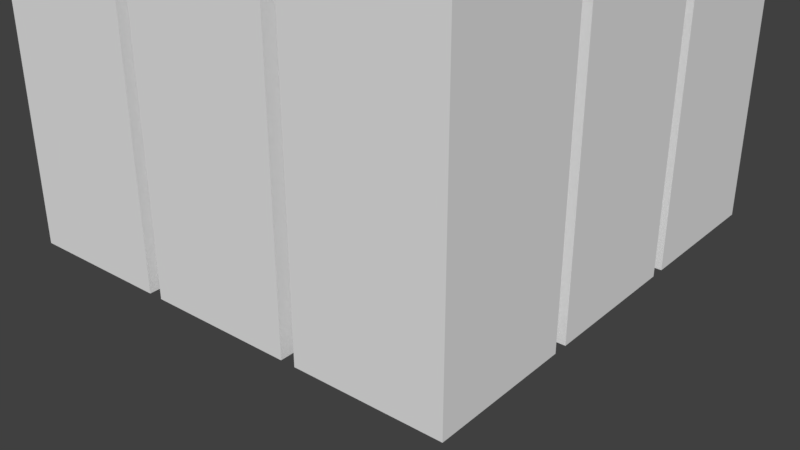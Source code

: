 # Source: vinlius.blend  (saved by Blender 2.78.0; exported with 4.5.12 LTS)
import bpy
from mathutils import Matrix  # noqa: F401  (used for matrix-valued properties, if any)

bpy.ops.wm.read_factory_settings(use_empty=True)
scene = bpy.context.scene
scene.name = 'Scene'

# ---- collections
col_collection_1 = bpy.data.collections.new('Collection 1'); scene.collection.children.link(col_collection_1)

# ---- materials (node trees are filled in below, after node groups)
mat_material_9_011 = bpy.data.materials.new('Material_9.011')
mat_material_9_011.alpha_threshold = 0.0
mat_material_9_011.use_transparent_shadow = False
mat_material_9_011.roughness = 0.5
mat_material_8_011 = bpy.data.materials.new('Material_8.011')
mat_material_8_011.alpha_threshold = 0.0
mat_material_8_011.use_transparent_shadow = False
mat_material_8_011.roughness = 0.5
mat_material_7_011 = bpy.data.materials.new('Material_7.011')
mat_material_7_011.alpha_threshold = 0.0
mat_material_7_011.use_transparent_shadow = False
mat_material_7_011.roughness = 0.5
mat_material_6_011 = bpy.data.materials.new('Material_6.011')
mat_material_6_011.alpha_threshold = 0.0
mat_material_6_011.use_transparent_shadow = False
mat_material_6_011.roughness = 0.5
mat_material_5_011 = bpy.data.materials.new('Material_5.011')
mat_material_5_011.alpha_threshold = 0.0
mat_material_5_011.use_transparent_shadow = False
mat_material_5_011.roughness = 0.5
mat_material_4_011 = bpy.data.materials.new('Material_4.011')
mat_material_4_011.alpha_threshold = 0.0
mat_material_4_011.use_transparent_shadow = False
mat_material_4_011.roughness = 0.5
mat_material_3_011 = bpy.data.materials.new('Material_3.011')
mat_material_3_011.alpha_threshold = 0.0
mat_material_3_011.use_transparent_shadow = False
mat_material_3_011.roughness = 0.5
mat_material_2_011 = bpy.data.materials.new('Material_2.011')
mat_material_2_011.alpha_threshold = 0.0
mat_material_2_011.use_transparent_shadow = False
mat_material_2_011.roughness = 0.5
mat_material_1_016 = bpy.data.materials.new('Material_1.016')
mat_material_1_016.alpha_threshold = 0.0
mat_material_1_016.use_transparent_shadow = False
mat_material_1_016.roughness = 0.5

# ---- material node trees

# ---- world
world_world = bpy.data.worlds.new('World'); scene.world = world_world
world_world.color = (0.05088, 0.05088, 0.05088)
world_world.use_sun_shadow = False
world_world.sun_shadow_jitter_overblur = 0.0
world_world.cycles.sampling_method = 'MANUAL'

# ---- meshes
me_mesh_9_015 = bpy.data.meshes.new('Mesh_9.015')
me_mesh_9_015.from_pydata([(0.01, 0.01, -0.0025), (0.01, 0.01, 0.0025), (0.01, 0.11, -0.0025), (0.01, 0.11, 0.0025), (0.11, 0.01, -0.0025), (0.11, 0.01, 0.0025), (0.11, 0.11, -0.0025), (0.11, 0.11, 0.0025), (0.01, 0.01909, 0.0025), (0.01, 0.02818, 0.0025), (0.01, 0.03727, 0.0025), (0.01, 0.04636, 0.0025), (0.01, 0.05545, 0.0025), (0.01, 0.06455, 0.0025), (0.01, 0.07364, 0.0025), (0.01, 0.08273, 0.0025), (0.01, 0.09182, 0.0025), (0.01, 0.1009, 0.0025), (0.01909, 0.11, 0.0025), (0.02818, 0.11, 0.0025), (0.03727, 0.11, 0.0025), (0.04636, 0.11, 0.0025), (0.05545, 0.11, 0.0025), (0.06455, 0.11, 0.0025), (0.07364, 0.11, 0.0025), (0.08273, 0.11, 0.0025), (0.09182, 0.11, 0.0025), (0.1009, 0.11, 0.0025), (0.11, 0.1009, 0.0025), (0.11, 0.09182, 0.0025), (0.11, 0.08273, 0.0025), (0.11, 0.07364, 0.0025), (0.11, 0.06455, 0.0025), (0.11, 0.05545, 0.0025), (0.11, 0.04636, 0.0025), (0.11, 0.03727, 0.0025), (0.11, 0.02818, 0.0025), (0.11, 0.01909, 0.0025), (0.1009, 0.01, 0.0025), (0.09182, 0.01, 0.0025), (0.08273, 0.01, 0.0025), (0.07364, 0.01, 0.0025), (0.06455, 0.01, 0.0025), (0.05545, 0.01, 0.0025), (0.04636, 0.01, 0.0025), (0.03727, 0.01, 0.0025), (0.02818, 0.01, 0.0025), (0.01909, 0.01, 0.0025), (0.1009, 0.1009, 0.0025), (0.1009, 0.09182, 0.0025), (0.1009, 0.08273, 0.0025), (0.1009, 0.07364, 0.0025), (0.1009, 0.06455, 0.0025), (0.1009, 0.05545, 0.0025), (0.1009, 0.04636, 0.0025), (0.1009, 0.03727, 0.0025), (0.1009, 0.02818, 0.0025), (0.1009, 0.01909, 0.0025), (0.09182, 0.1009, 0.0025), (0.09182, 0.09182, 0.0025), (0.09182, 0.08273, 0.0025), (0.09182, 0.07364, 0.0025), (0.09182, 0.06455, 0.0025), (0.09182, 0.05545, 0.0025), (0.09182, 0.04636, 0.0025), (0.09182, 0.03727, 0.0025), (0.09182, 0.02818, 0.0025), (0.09182, 0.01909, 0.0025), (0.08273, 0.1009, 0.0025), (0.08273, 0.09182, 0.0025), (0.08273, 0.08273, 0.0025), (0.08273, 0.07364, 0.0025), (0.08273, 0.06455, 0.0025), (0.08273, 0.05545, 0.0025), (0.08273, 0.04636, 0.0025), (0.08273, 0.03727, 0.0025), (0.08273, 0.02818, 0.0025), (0.08273, 0.01909, 0.0025), (0.07364, 0.1009, 0.0025), (0.07364, 0.09182, 0.0025), (0.07364, 0.08273, 0.0025), (0.07364, 0.07364, 0.0025), (0.07364, 0.06455, 0.0025), (0.07364, 0.05545, 0.0025), (0.07364, 0.04636, 0.0025), (0.07364, 0.03727, 0.0025), (0.07364, 0.02818, 0.0025), (0.07364, 0.01909, 0.0025), (0.06455, 0.1009, 0.0025), (0.06455, 0.09182, 0.0025), (0.06455, 0.08273, 0.0025), (0.06455, 0.07364, 0.0025), (0.06455, 0.06455, 0.0025), (0.06455, 0.05545, 0.0025), (0.06455, 0.04636, 0.0025), (0.06455, 0.03727, 0.0025), (0.06455, 0.02818, 0.0025), (0.06455, 0.01909, 0.0025), (0.05545, 0.1009, 0.0025), (0.05545, 0.09182, 0.0025), (0.05545, 0.08273, 0.0025), (0.05545, 0.07364, 0.0025), (0.05545, 0.06455, 0.0025), (0.05545, 0.05545, 0.0025), (0.05545, 0.04636, 0.0025), (0.05545, 0.03727, 0.0025), (0.05545, 0.02818, 0.0025), (0.05545, 0.01909, 0.0025), (0.04636, 0.1009, 0.0025), (0.04636, 0.09182, 0.0025), (0.04636, 0.08273, 0.0025), (0.04636, 0.07364, 0.0025), (0.04636, 0.06455, 0.0025), (0.04636, 0.05545, 0.0025), (0.04636, 0.04636, 0.0025), (0.04636, 0.03727, 0.0025), (0.04636, 0.02818, 0.0025), (0.04636, 0.01909, 0.0025), (0.03727, 0.1009, 0.0025), (0.03727, 0.09182, 0.0025), (0.03727, 0.08273, 0.0025), (0.03727, 0.07364, 0.0025), (0.03727, 0.06455, 0.0025), (0.03727, 0.05545, 0.0025), (0.03727, 0.04636, 0.0025), (0.03727, 0.03727, 0.0025), (0.03727, 0.02818, 0.0025), (0.03727, 0.01909, 0.0025), (0.02818, 0.1009, 0.0025), (0.02818, 0.09182, 0.0025), (0.02818, 0.08273, 0.0025), (0.02818, 0.07364, 0.0025), (0.02818, 0.06455, 0.0025), (0.02818, 0.05545, 0.0025), (0.02818, 0.04636, 0.0025), (0.02818, 0.03727, 0.0025), (0.02818, 0.02818, 0.0025), (0.02818, 0.01909, 0.0025), (0.01909, 0.1009, 0.0025), (0.01909, 0.09182, 0.0025), (0.01909, 0.08273, 0.0025), (0.01909, 0.07364, 0.0025), (0.01909, 0.06455, 0.0025), (0.01909, 0.05545, 0.0025), (0.01909, 0.04636, 0.0025), (0.01909, 0.03727, 0.0025), (0.01909, 0.02818, 0.0025), (0.01909, 0.01909, 0.0025)], [], [(0, 1, 8, 9, 10, 11, 12, 13, 14, 15, 16, 17, 3, 2), (2, 3, 18, 19, 20, 21, 22, 23, 24, 25, 26, 27, 7, 6), (6, 7, 28, 29, 30, 31, 32, 33, 34, 35, 36, 37, 5, 4), (4, 5, 38, 39, 40, 41, 42, 43, 44, 45, 46, 47, 1, 0), (2, 6, 4, 0), (147, 8, 1, 47), (37, 57, 38, 5), (57, 67, 39, 38), (67, 77, 40, 39), (77, 87, 41, 40), (87, 97, 42, 41), (97, 107, 43, 42), (107, 117, 44, 43), (117, 127, 45, 44), (127, 137, 46, 45), (137, 147, 47, 46), (7, 27, 48, 28), (28, 48, 49, 29), (29, 49, 50, 30), (30, 50, 51, 31), (31, 51, 52, 32), (32, 52, 53, 33), (33, 53, 54, 34), (34, 54, 55, 35), (35, 55, 56, 36), (36, 56, 57, 37), (27, 26, 58, 48), (48, 58, 59, 49), (49, 59, 60, 50), (50, 60, 61, 51), (51, 61, 62, 52), (52, 62, 63, 53), (53, 63, 64, 54), (54, 64, 65, 55), (55, 65, 66, 56), (56, 66, 67, 57), (26, 25, 68, 58), (58, 68, 69, 59), (59, 69, 70, 60), (60, 70, 71, 61), (61, 71, 72, 62), (62, 72, 73, 63), (63, 73, 74, 64), (64, 74, 75, 65), (65, 75, 76, 66), (66, 76, 77, 67), (25, 24, 78, 68), (68, 78, 79, 69), (69, 79, 80, 70), (70, 80, 81, 71), (71, 81, 82, 72), (72, 82, 83, 73), (73, 83, 84, 74), (74, 84, 85, 75), (75, 85, 86, 76), (76, 86, 87, 77), (24, 23, 88, 78), (78, 88, 89, 79), (79, 89, 90, 80), (80, 90, 91, 81), (81, 91, 92, 82), (82, 92, 93, 83), (83, 93, 94, 84), (84, 94, 95, 85), (85, 95, 96, 86), (86, 96, 97, 87), (23, 22, 98, 88), (88, 98, 99, 89), (89, 99, 100, 90), (90, 100, 101, 91), (91, 101, 102, 92), (92, 102, 103, 93), (93, 103, 104, 94), (94, 104, 105, 95), (95, 105, 106, 96), (96, 106, 107, 97), (22, 21, 108, 98), (98, 108, 109, 99), (99, 109, 110, 100), (100, 110, 111, 101), (101, 111, 112, 102), (102, 112, 113, 103), (103, 113, 114, 104), (104, 114, 115, 105), (105, 115, 116, 106), (106, 116, 117, 107), (21, 20, 118, 108), (108, 118, 119, 109), (109, 119, 120, 110), (110, 120, 121, 111), (111, 121, 122, 112), (112, 122, 123, 113), (113, 123, 124, 114), (114, 124, 125, 115), (115, 125, 126, 116), (116, 126, 127, 117), (20, 19, 128, 118), (118, 128, 129, 119), (119, 129, 130, 120), (120, 130, 131, 121), (121, 131, 132, 122), (122, 132, 133, 123), (123, 133, 134, 124), (124, 134, 135, 125), (125, 135, 136, 126), (126, 136, 137, 127), (19, 18, 138, 128), (128, 138, 139, 129), (129, 139, 140, 130), (130, 140, 141, 131), (131, 141, 142, 132), (132, 142, 143, 133), (133, 143, 144, 134), (134, 144, 145, 135), (135, 145, 146, 136), (136, 146, 147, 137), (18, 3, 17, 138), (138, 17, 16, 139), (139, 16, 15, 140), (140, 15, 14, 141), (141, 14, 13, 142), (142, 13, 12, 143), (143, 12, 11, 144), (144, 11, 10, 145), (145, 10, 9, 146), (146, 9, 8, 147)])
me_mesh_9_015.materials.append(mat_material_9_011)
me_mesh_9_015.use_remesh_preserve_volume = False
me_mesh_9_015.use_remesh_preserve_attributes = False
me_mesh_9_015.use_mirror_vertex_groups = False
me_mesh_9_015.update()
me_mesh_8_015 = bpy.data.meshes.new('Mesh_8.015')
me_mesh_8_015.from_pydata([(0.01, -0.1, -0.0025), (0.01, -0.1, 0.0025), (0.01, 0.0, -0.0025), (0.01, 0.0, 0.0025), (0.11, -0.1, -0.0025), (0.11, -0.1, 0.0025), (0.11, 0.0, -0.0025), (0.11, 0.0, 0.0025), (0.01, -0.09091, 0.0025), (0.01, -0.08182, 0.0025), (0.01, -0.07273, 0.0025), (0.01, -0.06364, 0.0025), (0.01, -0.05455, 0.0025), (0.01, -0.04545, 0.0025), (0.01, -0.03636, 0.0025), (0.01, -0.02727, 0.0025), (0.01, -0.01818, 0.0025), (0.01, -0.009091, 0.0025), (0.01909, 0.0, 0.0025), (0.02818, 0.0, 0.0025), (0.03727, 0.0, 0.0025), (0.04636, 0.0, 0.0025), (0.05545, 0.0, 0.0025), (0.06455, 0.0, 0.0025), (0.07364, 0.0, 0.0025), (0.08273, 0.0, 0.0025), (0.09182, 0.0, 0.0025), (0.1009, 0.0, 0.0025), (0.11, -0.009091, 0.0025), (0.11, -0.01818, 0.0025), (0.11, -0.02727, 0.0025), (0.11, -0.03636, 0.0025), (0.11, -0.04545, 0.0025), (0.11, -0.05455, 0.0025), (0.11, -0.06364, 0.0025), (0.11, -0.07273, 0.0025), (0.11, -0.08182, 0.0025), (0.11, -0.09091, 0.0025), (0.1009, -0.1, 0.0025), (0.09182, -0.1, 0.0025), (0.08273, -0.1, 0.0025), (0.07364, -0.1, 0.0025), (0.06455, -0.1, 0.0025), (0.05545, -0.1, 0.0025), (0.04636, -0.1, 0.0025), (0.03727, -0.1, 0.0025), (0.02818, -0.1, 0.0025), (0.01909, -0.1, 0.0025), (0.1009, -0.009091, 0.0025), (0.1009, -0.01818, 0.0025), (0.1009, -0.02727, 0.0025), (0.1009, -0.03636, 0.0025), (0.1009, -0.04545, 0.0025), (0.1009, -0.05455, 0.0025), (0.1009, -0.06364, 0.0025), (0.1009, -0.07273, 0.0025), (0.1009, -0.08182, 0.0025), (0.1009, -0.09091, 0.0025), (0.09182, -0.009091, 0.0025), (0.09182, -0.01818, 0.0025), (0.09182, -0.02727, 0.0025), (0.09182, -0.03636, 0.0025), (0.09182, -0.04545, 0.0025), (0.09182, -0.05455, 0.0025), (0.09182, -0.06364, 0.0025), (0.09182, -0.07273, 0.0025), (0.09182, -0.08182, 0.0025), (0.09182, -0.09091, 0.0025), (0.08273, -0.009091, 0.0025), (0.08273, -0.01818, 0.0025), (0.08273, -0.02727, 0.0025), (0.08273, -0.03636, 0.0025), (0.08273, -0.04545, 0.0025), (0.08273, -0.05455, 0.0025), (0.08273, -0.06364, 0.0025), (0.08273, -0.07273, 0.0025), (0.08273, -0.08182, 0.0025), (0.08273, -0.09091, 0.0025), (0.07364, -0.009091, 0.0025), (0.07364, -0.01818, 0.0025), (0.07364, -0.02727, 0.0025), (0.07364, -0.03636, 0.0025), (0.07364, -0.04545, 0.0025), (0.07364, -0.05455, 0.0025), (0.07364, -0.06364, 0.0025), (0.07364, -0.07273, 0.0025), (0.07364, -0.08182, 0.0025), (0.07364, -0.09091, 0.0025), (0.06455, -0.009091, 0.0025), (0.06455, -0.01818, 0.0025), (0.06455, -0.02727, 0.0025), (0.06455, -0.03636, 0.0025), (0.06455, -0.04545, 0.0025), (0.06455, -0.05455, 0.0025), (0.06455, -0.06364, 0.0025), (0.06455, -0.07273, 0.0025), (0.06455, -0.08182, 0.0025), (0.06455, -0.09091, 0.0025), (0.05545, -0.009091, 0.0025), (0.05545, -0.01818, 0.0025), (0.05545, -0.02727, 0.0025), (0.05545, -0.03636, 0.0025), (0.05545, -0.04545, 0.0025), (0.05545, -0.05455, 0.0025), (0.05545, -0.06364, 0.0025), (0.05545, -0.07273, 0.0025), (0.05545, -0.08182, 0.0025), (0.05545, -0.09091, 0.0025), (0.04636, -0.009091, 0.0025), (0.04636, -0.01818, 0.0025), (0.04636, -0.02727, 0.0025), (0.04636, -0.03636, 0.0025), (0.04636, -0.04545, 0.0025), (0.04636, -0.05455, 0.0025), (0.04636, -0.06364, 0.0025), (0.04636, -0.07273, 0.0025), (0.04636, -0.08182, 0.0025), (0.04636, -0.09091, 0.0025), (0.03727, -0.009091, 0.0025), (0.03727, -0.01818, 0.0025), (0.03727, -0.02727, 0.0025), (0.03727, -0.03636, 0.0025), (0.03727, -0.04545, 0.0025), (0.03727, -0.05455, 0.0025), (0.03727, -0.06364, 0.0025), (0.03727, -0.07273, 0.0025), (0.03727, -0.08182, 0.0025), (0.03727, -0.09091, 0.0025), (0.02818, -0.009091, 0.0025), (0.02818, -0.01818, 0.0025), (0.02818, -0.02727, 0.0025), (0.02818, -0.03636, 0.0025), (0.02818, -0.04545, 0.0025), (0.02818, -0.05455, 0.0025), (0.02818, -0.06364, 0.0025), (0.02818, -0.07273, 0.0025), (0.02818, -0.08182, 0.0025), (0.02818, -0.09091, 0.0025), (0.01909, -0.009091, 0.0025), (0.01909, -0.01818, 0.0025), (0.01909, -0.02727, 0.0025), (0.01909, -0.03636, 0.0025), (0.01909, -0.04545, 0.0025), (0.01909, -0.05455, 0.0025), (0.01909, -0.06364, 0.0025), (0.01909, -0.07273, 0.0025), (0.01909, -0.08182, 0.0025), (0.01909, -0.09091, 0.0025)], [], [(0, 1, 8, 9, 10, 11, 12, 13, 14, 15, 16, 17, 3, 2), (2, 3, 18, 19, 20, 21, 22, 23, 24, 25, 26, 27, 7, 6), (6, 7, 28, 29, 30, 31, 32, 33, 34, 35, 36, 37, 5, 4), (4, 5, 38, 39, 40, 41, 42, 43, 44, 45, 46, 47, 1, 0), (2, 6, 4, 0), (147, 8, 1, 47), (37, 57, 38, 5), (57, 67, 39, 38), (67, 77, 40, 39), (77, 87, 41, 40), (87, 97, 42, 41), (97, 107, 43, 42), (107, 117, 44, 43), (117, 127, 45, 44), (127, 137, 46, 45), (137, 147, 47, 46), (7, 27, 48, 28), (28, 48, 49, 29), (29, 49, 50, 30), (30, 50, 51, 31), (31, 51, 52, 32), (32, 52, 53, 33), (33, 53, 54, 34), (34, 54, 55, 35), (35, 55, 56, 36), (36, 56, 57, 37), (27, 26, 58, 48), (48, 58, 59, 49), (49, 59, 60, 50), (50, 60, 61, 51), (51, 61, 62, 52), (52, 62, 63, 53), (53, 63, 64, 54), (54, 64, 65, 55), (55, 65, 66, 56), (56, 66, 67, 57), (26, 25, 68, 58), (58, 68, 69, 59), (59, 69, 70, 60), (60, 70, 71, 61), (61, 71, 72, 62), (62, 72, 73, 63), (63, 73, 74, 64), (64, 74, 75, 65), (65, 75, 76, 66), (66, 76, 77, 67), (25, 24, 78, 68), (68, 78, 79, 69), (69, 79, 80, 70), (70, 80, 81, 71), (71, 81, 82, 72), (72, 82, 83, 73), (73, 83, 84, 74), (74, 84, 85, 75), (75, 85, 86, 76), (76, 86, 87, 77), (24, 23, 88, 78), (78, 88, 89, 79), (79, 89, 90, 80), (80, 90, 91, 81), (81, 91, 92, 82), (82, 92, 93, 83), (83, 93, 94, 84), (84, 94, 95, 85), (85, 95, 96, 86), (86, 96, 97, 87), (23, 22, 98, 88), (88, 98, 99, 89), (89, 99, 100, 90), (90, 100, 101, 91), (91, 101, 102, 92), (92, 102, 103, 93), (93, 103, 104, 94), (94, 104, 105, 95), (95, 105, 106, 96), (96, 106, 107, 97), (22, 21, 108, 98), (98, 108, 109, 99), (99, 109, 110, 100), (100, 110, 111, 101), (101, 111, 112, 102), (102, 112, 113, 103), (103, 113, 114, 104), (104, 114, 115, 105), (105, 115, 116, 106), (106, 116, 117, 107), (21, 20, 118, 108), (108, 118, 119, 109), (109, 119, 120, 110), (110, 120, 121, 111), (111, 121, 122, 112), (112, 122, 123, 113), (113, 123, 124, 114), (114, 124, 125, 115), (115, 125, 126, 116), (116, 126, 127, 117), (20, 19, 128, 118), (118, 128, 129, 119), (119, 129, 130, 120), (120, 130, 131, 121), (121, 131, 132, 122), (122, 132, 133, 123), (123, 133, 134, 124), (124, 134, 135, 125), (125, 135, 136, 126), (126, 136, 137, 127), (19, 18, 138, 128), (128, 138, 139, 129), (129, 139, 140, 130), (130, 140, 141, 131), (131, 141, 142, 132), (132, 142, 143, 133), (133, 143, 144, 134), (134, 144, 145, 135), (135, 145, 146, 136), (136, 146, 147, 137), (18, 3, 17, 138), (138, 17, 16, 139), (139, 16, 15, 140), (140, 15, 14, 141), (141, 14, 13, 142), (142, 13, 12, 143), (143, 12, 11, 144), (144, 11, 10, 145), (145, 10, 9, 146), (146, 9, 8, 147)])
me_mesh_8_015.materials.append(mat_material_8_011)
me_mesh_8_015.use_remesh_preserve_volume = False
me_mesh_8_015.use_remesh_preserve_attributes = False
me_mesh_8_015.use_mirror_vertex_groups = False
me_mesh_8_015.update()
me_mesh_7_015 = bpy.data.meshes.new('Mesh_7.015')
me_mesh_7_015.from_pydata([(0.01, -0.21, -0.0025), (0.01, -0.21, 0.0025), (0.01, -0.11, -0.0025), (0.01, -0.11, 0.0025), (0.11, -0.21, -0.0025), (0.11, -0.21, 0.0025), (0.11, -0.11, -0.0025), (0.11, -0.11, 0.0025), (0.01, -0.2009, 0.0025), (0.01, -0.1918, 0.0025), (0.01, -0.1827, 0.0025), (0.01, -0.1736, 0.0025), (0.01, -0.1645, 0.0025), (0.01, -0.1555, 0.0025), (0.01, -0.1464, 0.0025), (0.01, -0.1373, 0.0025), (0.01, -0.1282, 0.0025), (0.01, -0.1191, 0.0025), (0.01909, -0.11, 0.0025), (0.02818, -0.11, 0.0025), (0.03727, -0.11, 0.0025), (0.04636, -0.11, 0.0025), (0.05545, -0.11, 0.0025), (0.06455, -0.11, 0.0025), (0.07364, -0.11, 0.0025), (0.08273, -0.11, 0.0025), (0.09182, -0.11, 0.0025), (0.1009, -0.11, 0.0025), (0.11, -0.1191, 0.0025), (0.11, -0.1282, 0.0025), (0.11, -0.1373, 0.0025), (0.11, -0.1464, 0.0025), (0.11, -0.1555, 0.0025), (0.11, -0.1645, 0.0025), (0.11, -0.1736, 0.0025), (0.11, -0.1827, 0.0025), (0.11, -0.1918, 0.0025), (0.11, -0.2009, 0.0025), (0.1009, -0.21, 0.0025), (0.09182, -0.21, 0.0025), (0.08273, -0.21, 0.0025), (0.07364, -0.21, 0.0025), (0.06455, -0.21, 0.0025), (0.05545, -0.21, 0.0025), (0.04636, -0.21, 0.0025), (0.03727, -0.21, 0.0025), (0.02818, -0.21, 0.0025), (0.01909, -0.21, 0.0025), (0.1009, -0.1191, 0.0025), (0.1009, -0.1282, 0.0025), (0.1009, -0.1373, 0.0025), (0.1009, -0.1464, 0.0025), (0.1009, -0.1555, 0.0025), (0.1009, -0.1645, 0.0025), (0.1009, -0.1736, 0.0025), (0.1009, -0.1827, 0.0025), (0.1009, -0.1918, 0.0025), (0.1009, -0.2009, 0.0025), (0.09182, -0.1191, 0.0025), (0.09182, -0.1282, 0.0025), (0.09182, -0.1373, 0.0025), (0.09182, -0.1464, 0.0025), (0.09182, -0.1555, 0.0025), (0.09182, -0.1645, 0.0025), (0.09182, -0.1736, 0.0025), (0.09182, -0.1827, 0.0025), (0.09182, -0.1918, 0.0025), (0.09182, -0.2009, 0.0025), (0.08273, -0.1191, 0.0025), (0.08273, -0.1282, 0.0025), (0.08273, -0.1373, 0.0025), (0.08273, -0.1464, 0.0025), (0.08273, -0.1555, 0.0025), (0.08273, -0.1645, 0.0025), (0.08273, -0.1736, 0.0025), (0.08273, -0.1827, 0.0025), (0.08273, -0.1918, 0.0025), (0.08273, -0.2009, 0.0025), (0.07364, -0.1191, 0.0025), (0.07364, -0.1282, 0.0025), (0.07364, -0.1373, 0.0025), (0.07364, -0.1464, 0.0025), (0.07364, -0.1555, 0.0025), (0.07364, -0.1645, 0.0025), (0.07364, -0.1736, 0.0025), (0.07364, -0.1827, 0.0025), (0.07364, -0.1918, 0.0025), (0.07364, -0.2009, 0.0025), (0.06455, -0.1191, 0.0025), (0.06455, -0.1282, 0.0025), (0.06455, -0.1373, 0.0025), (0.06455, -0.1464, 0.0025), (0.06455, -0.1555, 0.0025), (0.06455, -0.1645, 0.0025), (0.06455, -0.1736, 0.0025), (0.06455, -0.1827, 0.0025), (0.06455, -0.1918, 0.0025), (0.06455, -0.2009, 0.0025), (0.05545, -0.1191, 0.0025), (0.05545, -0.1282, 0.0025), (0.05545, -0.1373, 0.0025), (0.05545, -0.1464, 0.0025), (0.05545, -0.1555, 0.0025), (0.05545, -0.1645, 0.0025), (0.05545, -0.1736, 0.0025), (0.05545, -0.1827, 0.0025), (0.05545, -0.1918, 0.0025), (0.05545, -0.2009, 0.0025), (0.04636, -0.1191, 0.0025), (0.04636, -0.1282, 0.0025), (0.04636, -0.1373, 0.0025), (0.04636, -0.1464, 0.0025), (0.04636, -0.1555, 0.0025), (0.04636, -0.1645, 0.0025), (0.04636, -0.1736, 0.0025), (0.04636, -0.1827, 0.0025), (0.04636, -0.1918, 0.0025), (0.04636, -0.2009, 0.0025), (0.03727, -0.1191, 0.0025), (0.03727, -0.1282, 0.0025), (0.03727, -0.1373, 0.0025), (0.03727, -0.1464, 0.0025), (0.03727, -0.1555, 0.0025), (0.03727, -0.1645, 0.0025), (0.03727, -0.1736, 0.0025), (0.03727, -0.1827, 0.0025), (0.03727, -0.1918, 0.0025), (0.03727, -0.2009, 0.0025), (0.02818, -0.1191, 0.0025), (0.02818, -0.1282, 0.0025), (0.02818, -0.1373, 0.0025), (0.02818, -0.1464, 0.0025), (0.02818, -0.1555, 0.0025), (0.02818, -0.1645, 0.0025), (0.02818, -0.1736, 0.0025), (0.02818, -0.1827, 0.0025), (0.02818, -0.1918, 0.0025), (0.02818, -0.2009, 0.0025), (0.01909, -0.1191, 0.0025), (0.01909, -0.1282, 0.0025), (0.01909, -0.1373, 0.0025), (0.01909, -0.1464, 0.0025), (0.01909, -0.1555, 0.0025), (0.01909, -0.1645, 0.0025), (0.01909, -0.1736, 0.0025), (0.01909, -0.1827, 0.0025), (0.01909, -0.1918, 0.0025), (0.01909, -0.2009, 0.0025)], [], [(0, 1, 8, 9, 10, 11, 12, 13, 14, 15, 16, 17, 3, 2), (2, 3, 18, 19, 20, 21, 22, 23, 24, 25, 26, 27, 7, 6), (6, 7, 28, 29, 30, 31, 32, 33, 34, 35, 36, 37, 5, 4), (4, 5, 38, 39, 40, 41, 42, 43, 44, 45, 46, 47, 1, 0), (2, 6, 4, 0), (147, 8, 1, 47), (37, 57, 38, 5), (57, 67, 39, 38), (67, 77, 40, 39), (77, 87, 41, 40), (87, 97, 42, 41), (97, 107, 43, 42), (107, 117, 44, 43), (117, 127, 45, 44), (127, 137, 46, 45), (137, 147, 47, 46), (7, 27, 48, 28), (28, 48, 49, 29), (29, 49, 50, 30), (30, 50, 51, 31), (31, 51, 52, 32), (32, 52, 53, 33), (33, 53, 54, 34), (34, 54, 55, 35), (35, 55, 56, 36), (36, 56, 57, 37), (27, 26, 58, 48), (48, 58, 59, 49), (49, 59, 60, 50), (50, 60, 61, 51), (51, 61, 62, 52), (52, 62, 63, 53), (53, 63, 64, 54), (54, 64, 65, 55), (55, 65, 66, 56), (56, 66, 67, 57), (26, 25, 68, 58), (58, 68, 69, 59), (59, 69, 70, 60), (60, 70, 71, 61), (61, 71, 72, 62), (62, 72, 73, 63), (63, 73, 74, 64), (64, 74, 75, 65), (65, 75, 76, 66), (66, 76, 77, 67), (25, 24, 78, 68), (68, 78, 79, 69), (69, 79, 80, 70), (70, 80, 81, 71), (71, 81, 82, 72), (72, 82, 83, 73), (73, 83, 84, 74), (74, 84, 85, 75), (75, 85, 86, 76), (76, 86, 87, 77), (24, 23, 88, 78), (78, 88, 89, 79), (79, 89, 90, 80), (80, 90, 91, 81), (81, 91, 92, 82), (82, 92, 93, 83), (83, 93, 94, 84), (84, 94, 95, 85), (85, 95, 96, 86), (86, 96, 97, 87), (23, 22, 98, 88), (88, 98, 99, 89), (89, 99, 100, 90), (90, 100, 101, 91), (91, 101, 102, 92), (92, 102, 103, 93), (93, 103, 104, 94), (94, 104, 105, 95), (95, 105, 106, 96), (96, 106, 107, 97), (22, 21, 108, 98), (98, 108, 109, 99), (99, 109, 110, 100), (100, 110, 111, 101), (101, 111, 112, 102), (102, 112, 113, 103), (103, 113, 114, 104), (104, 114, 115, 105), (105, 115, 116, 106), (106, 116, 117, 107), (21, 20, 118, 108), (108, 118, 119, 109), (109, 119, 120, 110), (110, 120, 121, 111), (111, 121, 122, 112), (112, 122, 123, 113), (113, 123, 124, 114), (114, 124, 125, 115), (115, 125, 126, 116), (116, 126, 127, 117), (20, 19, 128, 118), (118, 128, 129, 119), (119, 129, 130, 120), (120, 130, 131, 121), (121, 131, 132, 122), (122, 132, 133, 123), (123, 133, 134, 124), (124, 134, 135, 125), (125, 135, 136, 126), (126, 136, 137, 127), (19, 18, 138, 128), (128, 138, 139, 129), (129, 139, 140, 130), (130, 140, 141, 131), (131, 141, 142, 132), (132, 142, 143, 133), (133, 143, 144, 134), (134, 144, 145, 135), (135, 145, 146, 136), (136, 146, 147, 137), (18, 3, 17, 138), (138, 17, 16, 139), (139, 16, 15, 140), (140, 15, 14, 141), (141, 14, 13, 142), (142, 13, 12, 143), (143, 12, 11, 144), (144, 11, 10, 145), (145, 10, 9, 146), (146, 9, 8, 147)])
me_mesh_7_015.materials.append(mat_material_7_011)
me_mesh_7_015.use_remesh_preserve_volume = False
me_mesh_7_015.use_remesh_preserve_attributes = False
me_mesh_7_015.use_mirror_vertex_groups = False
me_mesh_7_015.update()
me_mesh_6_015 = bpy.data.meshes.new('Mesh_6.015')
me_mesh_6_015.from_pydata([(-0.1, 0.01, -0.0025), (-0.1, 0.01, 0.0025), (-0.1, 0.11, -0.0025), (-0.1, 0.11, 0.0025), (0.0, 0.01, -0.0025), (0.0, 0.01, 0.0025), (0.0, 0.11, -0.0025), (0.0, 0.11, 0.0025), (-0.1, 0.01909, 0.0025), (-0.1, 0.02818, 0.0025), (-0.1, 0.03727, 0.0025), (-0.1, 0.04636, 0.0025), (-0.1, 0.05545, 0.0025), (-0.1, 0.06455, 0.0025), (-0.1, 0.07364, 0.0025), (-0.1, 0.08273, 0.0025), (-0.1, 0.09182, 0.0025), (-0.1, 0.1009, 0.0025), (-0.09091, 0.11, 0.0025), (-0.08182, 0.11, 0.0025), (-0.07273, 0.11, 0.0025), (-0.06364, 0.11, 0.0025), (-0.05455, 0.11, 0.0025), (-0.04545, 0.11, 0.0025), (-0.03636, 0.11, 0.0025), (-0.02727, 0.11, 0.0025), (-0.01818, 0.11, 0.0025), (-0.009091, 0.11, 0.0025), (0.0, 0.1009, 0.0025), (0.0, 0.09182, 0.0025), (0.0, 0.08273, 0.0025), (0.0, 0.07364, 0.0025), (0.0, 0.06455, 0.0025), (0.0, 0.05545, 0.0025), (0.0, 0.04636, 0.0025), (0.0, 0.03727, 0.0025), (0.0, 0.02818, 0.0025), (0.0, 0.01909, 0.0025), (-0.009091, 0.01, 0.0025), (-0.01818, 0.01, 0.0025), (-0.02727, 0.01, 0.0025), (-0.03636, 0.01, 0.0025), (-0.04545, 0.01, 0.0025), (-0.05455, 0.01, 0.0025), (-0.06364, 0.01, 0.0025), (-0.07273, 0.01, 0.0025), (-0.08182, 0.01, 0.0025), (-0.09091, 0.01, 0.0025), (-0.009091, 0.1009, 0.0025), (-0.009091, 0.09182, 0.0025), (-0.009091, 0.08273, 0.0025), (-0.009091, 0.07364, 0.0025), (-0.009091, 0.06455, 0.0025), (-0.009091, 0.05545, 0.0025), (-0.009091, 0.04636, 0.0025), (-0.009091, 0.03727, 0.0025), (-0.009091, 0.02818, 0.0025), (-0.009091, 0.01909, 0.0025), (-0.01818, 0.1009, 0.0025), (-0.01818, 0.09182, 0.0025), (-0.01818, 0.08273, 0.0025), (-0.01818, 0.07364, 0.0025), (-0.01818, 0.06455, 0.0025), (-0.01818, 0.05545, 0.0025), (-0.01818, 0.04636, 0.0025), (-0.01818, 0.03727, 0.0025), (-0.01818, 0.02818, 0.0025), (-0.01818, 0.01909, 0.0025), (-0.02727, 0.1009, 0.0025), (-0.02727, 0.09182, 0.0025), (-0.02727, 0.08273, 0.0025), (-0.02727, 0.07364, 0.0025), (-0.02727, 0.06455, 0.0025), (-0.02727, 0.05545, 0.0025), (-0.02727, 0.04636, 0.0025), (-0.02727, 0.03727, 0.0025), (-0.02727, 0.02818, 0.0025), (-0.02727, 0.01909, 0.0025), (-0.03636, 0.1009, 0.0025), (-0.03636, 0.09182, 0.0025), (-0.03636, 0.08273, 0.0025), (-0.03636, 0.07364, 0.0025), (-0.03636, 0.06455, 0.0025), (-0.03636, 0.05545, 0.0025), (-0.03636, 0.04636, 0.0025), (-0.03636, 0.03727, 0.0025), (-0.03636, 0.02818, 0.0025), (-0.03636, 0.01909, 0.0025), (-0.04545, 0.1009, 0.0025), (-0.04545, 0.09182, 0.0025), (-0.04545, 0.08273, 0.0025), (-0.04545, 0.07364, 0.0025), (-0.04545, 0.06455, 0.0025), (-0.04545, 0.05545, 0.0025), (-0.04545, 0.04636, 0.0025), (-0.04545, 0.03727, 0.0025), (-0.04545, 0.02818, 0.0025), (-0.04545, 0.01909, 0.0025), (-0.05455, 0.1009, 0.0025), (-0.05455, 0.09182, 0.0025), (-0.05455, 0.08273, 0.0025), (-0.05455, 0.07364, 0.0025), (-0.05455, 0.06455, 0.0025), (-0.05455, 0.05545, 0.0025), (-0.05455, 0.04636, 0.0025), (-0.05455, 0.03727, 0.0025), (-0.05455, 0.02818, 0.0025), (-0.05455, 0.01909, 0.0025), (-0.06364, 0.1009, 0.0025), (-0.06364, 0.09182, 0.0025), (-0.06364, 0.08273, 0.0025), (-0.06364, 0.07364, 0.0025), (-0.06364, 0.06455, 0.0025), (-0.06364, 0.05545, 0.0025), (-0.06364, 0.04636, 0.0025), (-0.06364, 0.03727, 0.0025), (-0.06364, 0.02818, 0.0025), (-0.06364, 0.01909, 0.0025), (-0.07273, 0.1009, 0.0025), (-0.07273, 0.09182, 0.0025), (-0.07273, 0.08273, 0.0025), (-0.07273, 0.07364, 0.0025), (-0.07273, 0.06455, 0.0025), (-0.07273, 0.05545, 0.0025), (-0.07273, 0.04636, 0.0025), (-0.07273, 0.03727, 0.0025), (-0.07273, 0.02818, 0.0025), (-0.07273, 0.01909, 0.0025), (-0.08182, 0.1009, 0.0025), (-0.08182, 0.09182, 0.0025), (-0.08182, 0.08273, 0.0025), (-0.08182, 0.07364, 0.0025), (-0.08182, 0.06455, 0.0025), (-0.08182, 0.05545, 0.0025), (-0.08182, 0.04636, 0.0025), (-0.08182, 0.03727, 0.0025), (-0.08182, 0.02818, 0.0025), (-0.08182, 0.01909, 0.0025), (-0.09091, 0.1009, 0.0025), (-0.09091, 0.09182, 0.0025), (-0.09091, 0.08273, 0.0025), (-0.09091, 0.07364, 0.0025), (-0.09091, 0.06455, 0.0025), (-0.09091, 0.05545, 0.0025), (-0.09091, 0.04636, 0.0025), (-0.09091, 0.03727, 0.0025), (-0.09091, 0.02818, 0.0025), (-0.09091, 0.01909, 0.0025)], [], [(0, 1, 8, 9, 10, 11, 12, 13, 14, 15, 16, 17, 3, 2), (2, 3, 18, 19, 20, 21, 22, 23, 24, 25, 26, 27, 7, 6), (6, 7, 28, 29, 30, 31, 32, 33, 34, 35, 36, 37, 5, 4), (4, 5, 38, 39, 40, 41, 42, 43, 44, 45, 46, 47, 1, 0), (2, 6, 4, 0), (147, 8, 1, 47), (37, 57, 38, 5), (57, 67, 39, 38), (67, 77, 40, 39), (77, 87, 41, 40), (87, 97, 42, 41), (97, 107, 43, 42), (107, 117, 44, 43), (117, 127, 45, 44), (127, 137, 46, 45), (137, 147, 47, 46), (7, 27, 48, 28), (28, 48, 49, 29), (29, 49, 50, 30), (30, 50, 51, 31), (31, 51, 52, 32), (32, 52, 53, 33), (33, 53, 54, 34), (34, 54, 55, 35), (35, 55, 56, 36), (36, 56, 57, 37), (27, 26, 58, 48), (48, 58, 59, 49), (49, 59, 60, 50), (50, 60, 61, 51), (51, 61, 62, 52), (52, 62, 63, 53), (53, 63, 64, 54), (54, 64, 65, 55), (55, 65, 66, 56), (56, 66, 67, 57), (26, 25, 68, 58), (58, 68, 69, 59), (59, 69, 70, 60), (60, 70, 71, 61), (61, 71, 72, 62), (62, 72, 73, 63), (63, 73, 74, 64), (64, 74, 75, 65), (65, 75, 76, 66), (66, 76, 77, 67), (25, 24, 78, 68), (68, 78, 79, 69), (69, 79, 80, 70), (70, 80, 81, 71), (71, 81, 82, 72), (72, 82, 83, 73), (73, 83, 84, 74), (74, 84, 85, 75), (75, 85, 86, 76), (76, 86, 87, 77), (24, 23, 88, 78), (78, 88, 89, 79), (79, 89, 90, 80), (80, 90, 91, 81), (81, 91, 92, 82), (82, 92, 93, 83), (83, 93, 94, 84), (84, 94, 95, 85), (85, 95, 96, 86), (86, 96, 97, 87), (23, 22, 98, 88), (88, 98, 99, 89), (89, 99, 100, 90), (90, 100, 101, 91), (91, 101, 102, 92), (92, 102, 103, 93), (93, 103, 104, 94), (94, 104, 105, 95), (95, 105, 106, 96), (96, 106, 107, 97), (22, 21, 108, 98), (98, 108, 109, 99), (99, 109, 110, 100), (100, 110, 111, 101), (101, 111, 112, 102), (102, 112, 113, 103), (103, 113, 114, 104), (104, 114, 115, 105), (105, 115, 116, 106), (106, 116, 117, 107), (21, 20, 118, 108), (108, 118, 119, 109), (109, 119, 120, 110), (110, 120, 121, 111), (111, 121, 122, 112), (112, 122, 123, 113), (113, 123, 124, 114), (114, 124, 125, 115), (115, 125, 126, 116), (116, 126, 127, 117), (20, 19, 128, 118), (118, 128, 129, 119), (119, 129, 130, 120), (120, 130, 131, 121), (121, 131, 132, 122), (122, 132, 133, 123), (123, 133, 134, 124), (124, 134, 135, 125), (125, 135, 136, 126), (126, 136, 137, 127), (19, 18, 138, 128), (128, 138, 139, 129), (129, 139, 140, 130), (130, 140, 141, 131), (131, 141, 142, 132), (132, 142, 143, 133), (133, 143, 144, 134), (134, 144, 145, 135), (135, 145, 146, 136), (136, 146, 147, 137), (18, 3, 17, 138), (138, 17, 16, 139), (139, 16, 15, 140), (140, 15, 14, 141), (141, 14, 13, 142), (142, 13, 12, 143), (143, 12, 11, 144), (144, 11, 10, 145), (145, 10, 9, 146), (146, 9, 8, 147)])
me_mesh_6_015.materials.append(mat_material_6_011)
me_mesh_6_015.use_remesh_preserve_volume = False
me_mesh_6_015.use_remesh_preserve_attributes = False
me_mesh_6_015.use_mirror_vertex_groups = False
me_mesh_6_015.update()
me_mesh_5_015 = bpy.data.meshes.new('Mesh_5.015')
me_mesh_5_015.from_pydata([(-0.1, -0.1, -0.0025), (-0.1, -0.1, 0.0025), (-0.1, 0.0, -0.0025), (-0.1, 0.0, 0.0025), (0.0, -0.1, -0.0025), (0.0, -0.1, 0.0025), (0.0, 0.0, -0.0025), (0.0, 0.0, 0.0025), (-0.1, -0.09091, 0.0025), (-0.1, -0.08182, 0.0025), (-0.1, -0.07273, 0.0025), (-0.1, -0.06364, 0.0025), (-0.1, -0.05455, 0.0025), (-0.1, -0.04545, 0.0025), (-0.1, -0.03636, 0.0025), (-0.1, -0.02727, 0.0025), (-0.1, -0.01818, 0.0025), (-0.1, -0.009091, 0.0025), (-0.09091, 0.0, 0.0025), (-0.08182, 0.0, 0.0025), (-0.07273, 0.0, 0.0025), (-0.06364, 0.0, 0.0025), (-0.05455, 0.0, 0.0025), (-0.04545, 0.0, 0.0025), (-0.03636, 0.0, 0.0025), (-0.02727, 0.0, 0.0025), (-0.01818, 0.0, 0.0025), (-0.009091, 0.0, 0.0025), (0.0, -0.009091, 0.0025), (0.0, -0.01818, 0.0025), (0.0, -0.02727, 0.0025), (0.0, -0.03636, 0.0025), (0.0, -0.04545, 0.0025), (0.0, -0.05455, 0.0025), (0.0, -0.06364, 0.0025), (0.0, -0.07273, 0.0025), (0.0, -0.08182, 0.0025), (0.0, -0.09091, 0.0025), (-0.009091, -0.1, 0.0025), (-0.01818, -0.1, 0.0025), (-0.02727, -0.1, 0.0025), (-0.03636, -0.1, 0.0025), (-0.04545, -0.1, 0.0025), (-0.05455, -0.1, 0.0025), (-0.06364, -0.1, 0.0025), (-0.07273, -0.1, 0.0025), (-0.08182, -0.1, 0.0025), (-0.09091, -0.1, 0.0025), (-0.009091, -0.009091, 0.0025), (-0.009091, -0.01818, 0.0025), (-0.009091, -0.02727, 0.0025), (-0.009091, -0.03636, 0.0025), (-0.009091, -0.04545, 0.0025), (-0.009091, -0.05455, 0.0025), (-0.009091, -0.06364, 0.0025), (-0.009091, -0.07273, 0.0025), (-0.009091, -0.08182, 0.0025), (-0.009091, -0.09091, 0.0025), (-0.01818, -0.009091, 0.0025), (-0.01818, -0.01818, 0.0025), (-0.01818, -0.02727, 0.0025), (-0.01818, -0.03636, 0.0025), (-0.01818, -0.04545, 0.0025), (-0.01818, -0.05455, 0.0025), (-0.01818, -0.06364, 0.0025), (-0.01818, -0.07273, 0.0025), (-0.01818, -0.08182, 0.0025), (-0.01818, -0.09091, 0.0025), (-0.02727, -0.009091, 0.0025), (-0.02727, -0.01818, 0.0025), (-0.02727, -0.02727, 0.0025), (-0.02727, -0.03636, 0.0025), (-0.02727, -0.04545, 0.0025), (-0.02727, -0.05455, 0.0025), (-0.02727, -0.06364, 0.0025), (-0.02727, -0.07273, 0.0025), (-0.02727, -0.08182, 0.0025), (-0.02727, -0.09091, 0.0025), (-0.03636, -0.009091, 0.0025), (-0.03636, -0.01818, 0.0025), (-0.03636, -0.02727, 0.0025), (-0.03636, -0.03636, 0.0025), (-0.03636, -0.04545, 0.0025), (-0.03636, -0.05455, 0.0025), (-0.03636, -0.06364, 0.0025), (-0.03636, -0.07273, 0.0025), (-0.03636, -0.08182, 0.0025), (-0.03636, -0.09091, 0.0025), (-0.04545, -0.009091, 0.0025), (-0.04545, -0.01818, 0.0025), (-0.04545, -0.02727, 0.0025), (-0.04545, -0.03636, 0.0025), (-0.04545, -0.04545, 0.0025), (-0.04545, -0.05455, 0.0025), (-0.04545, -0.06364, 0.0025), (-0.04545, -0.07273, 0.0025), (-0.04545, -0.08182, 0.0025), (-0.04545, -0.09091, 0.0025), (-0.05455, -0.009091, 0.0025), (-0.05455, -0.01818, 0.0025), (-0.05455, -0.02727, 0.0025), (-0.05455, -0.03636, 0.0025), (-0.05455, -0.04545, 0.0025), (-0.05455, -0.05455, 0.0025), (-0.05455, -0.06364, 0.0025), (-0.05455, -0.07273, 0.0025), (-0.05455, -0.08182, 0.0025), (-0.05455, -0.09091, 0.0025), (-0.06364, -0.009091, 0.0025), (-0.06364, -0.01818, 0.0025), (-0.06364, -0.02727, 0.0025), (-0.06364, -0.03636, 0.0025), (-0.06364, -0.04545, 0.0025), (-0.06364, -0.05455, 0.0025), (-0.06364, -0.06364, 0.0025), (-0.06364, -0.07273, 0.0025), (-0.06364, -0.08182, 0.0025), (-0.06364, -0.09091, 0.0025), (-0.07273, -0.009091, 0.0025), (-0.07273, -0.01818, 0.0025), (-0.07273, -0.02727, 0.0025), (-0.07273, -0.03636, 0.0025), (-0.07273, -0.04545, 0.0025), (-0.07273, -0.05455, 0.0025), (-0.07273, -0.06364, 0.0025), (-0.07273, -0.07273, 0.0025), (-0.07273, -0.08182, 0.0025), (-0.07273, -0.09091, 0.0025), (-0.08182, -0.009091, 0.0025), (-0.08182, -0.01818, 0.0025), (-0.08182, -0.02727, 0.0025), (-0.08182, -0.03636, 0.0025), (-0.08182, -0.04545, 0.0025), (-0.08182, -0.05455, 0.0025), (-0.08182, -0.06364, 0.0025), (-0.08182, -0.07273, 0.0025), (-0.08182, -0.08182, 0.0025), (-0.08182, -0.09091, 0.0025), (-0.09091, -0.009091, 0.0025), (-0.09091, -0.01818, 0.0025), (-0.09091, -0.02727, 0.0025), (-0.09091, -0.03636, 0.0025), (-0.09091, -0.04545, 0.0025), (-0.09091, -0.05455, 0.0025), (-0.09091, -0.06364, 0.0025), (-0.09091, -0.07273, 0.0025), (-0.09091, -0.08182, 0.0025), (-0.09091, -0.09091, 0.0025)], [], [(0, 1, 8, 9, 10, 11, 12, 13, 14, 15, 16, 17, 3, 2), (2, 3, 18, 19, 20, 21, 22, 23, 24, 25, 26, 27, 7, 6), (6, 7, 28, 29, 30, 31, 32, 33, 34, 35, 36, 37, 5, 4), (4, 5, 38, 39, 40, 41, 42, 43, 44, 45, 46, 47, 1, 0), (2, 6, 4, 0), (147, 8, 1, 47), (37, 57, 38, 5), (57, 67, 39, 38), (67, 77, 40, 39), (77, 87, 41, 40), (87, 97, 42, 41), (97, 107, 43, 42), (107, 117, 44, 43), (117, 127, 45, 44), (127, 137, 46, 45), (137, 147, 47, 46), (7, 27, 48, 28), (28, 48, 49, 29), (29, 49, 50, 30), (30, 50, 51, 31), (31, 51, 52, 32), (32, 52, 53, 33), (33, 53, 54, 34), (34, 54, 55, 35), (35, 55, 56, 36), (36, 56, 57, 37), (27, 26, 58, 48), (48, 58, 59, 49), (49, 59, 60, 50), (50, 60, 61, 51), (51, 61, 62, 52), (52, 62, 63, 53), (53, 63, 64, 54), (54, 64, 65, 55), (55, 65, 66, 56), (56, 66, 67, 57), (26, 25, 68, 58), (58, 68, 69, 59), (59, 69, 70, 60), (60, 70, 71, 61), (61, 71, 72, 62), (62, 72, 73, 63), (63, 73, 74, 64), (64, 74, 75, 65), (65, 75, 76, 66), (66, 76, 77, 67), (25, 24, 78, 68), (68, 78, 79, 69), (69, 79, 80, 70), (70, 80, 81, 71), (71, 81, 82, 72), (72, 82, 83, 73), (73, 83, 84, 74), (74, 84, 85, 75), (75, 85, 86, 76), (76, 86, 87, 77), (24, 23, 88, 78), (78, 88, 89, 79), (79, 89, 90, 80), (80, 90, 91, 81), (81, 91, 92, 82), (82, 92, 93, 83), (83, 93, 94, 84), (84, 94, 95, 85), (85, 95, 96, 86), (86, 96, 97, 87), (23, 22, 98, 88), (88, 98, 99, 89), (89, 99, 100, 90), (90, 100, 101, 91), (91, 101, 102, 92), (92, 102, 103, 93), (93, 103, 104, 94), (94, 104, 105, 95), (95, 105, 106, 96), (96, 106, 107, 97), (22, 21, 108, 98), (98, 108, 109, 99), (99, 109, 110, 100), (100, 110, 111, 101), (101, 111, 112, 102), (102, 112, 113, 103), (103, 113, 114, 104), (104, 114, 115, 105), (105, 115, 116, 106), (106, 116, 117, 107), (21, 20, 118, 108), (108, 118, 119, 109), (109, 119, 120, 110), (110, 120, 121, 111), (111, 121, 122, 112), (112, 122, 123, 113), (113, 123, 124, 114), (114, 124, 125, 115), (115, 125, 126, 116), (116, 126, 127, 117), (20, 19, 128, 118), (118, 128, 129, 119), (119, 129, 130, 120), (120, 130, 131, 121), (121, 131, 132, 122), (122, 132, 133, 123), (123, 133, 134, 124), (124, 134, 135, 125), (125, 135, 136, 126), (126, 136, 137, 127), (19, 18, 138, 128), (128, 138, 139, 129), (129, 139, 140, 130), (130, 140, 141, 131), (131, 141, 142, 132), (132, 142, 143, 133), (133, 143, 144, 134), (134, 144, 145, 135), (135, 145, 146, 136), (136, 146, 147, 137), (18, 3, 17, 138), (138, 17, 16, 139), (139, 16, 15, 140), (140, 15, 14, 141), (141, 14, 13, 142), (142, 13, 12, 143), (143, 12, 11, 144), (144, 11, 10, 145), (145, 10, 9, 146), (146, 9, 8, 147)])
me_mesh_5_015.materials.append(mat_material_5_011)
me_mesh_5_015.use_remesh_preserve_volume = False
me_mesh_5_015.use_remesh_preserve_attributes = False
me_mesh_5_015.use_mirror_vertex_groups = False
me_mesh_5_015.update()
me_mesh_4_015 = bpy.data.meshes.new('Mesh_4.015')
me_mesh_4_015.from_pydata([(-0.1, -0.21, -0.0025), (-0.1, -0.21, 0.0025), (-0.1, -0.11, -0.0025), (-0.1, -0.11, 0.0025), (0.0, -0.21, -0.0025), (0.0, -0.21, 0.0025), (0.0, -0.11, -0.0025), (0.0, -0.11, 0.0025), (-0.1, -0.2009, 0.0025), (-0.1, -0.1918, 0.0025), (-0.1, -0.1827, 0.0025), (-0.1, -0.1736, 0.0025), (-0.1, -0.1645, 0.0025), (-0.1, -0.1555, 0.0025), (-0.1, -0.1464, 0.0025), (-0.1, -0.1373, 0.0025), (-0.1, -0.1282, 0.0025), (-0.1, -0.1191, 0.0025), (-0.09091, -0.11, 0.0025), (-0.08182, -0.11, 0.0025), (-0.07273, -0.11, 0.0025), (-0.06364, -0.11, 0.0025), (-0.05455, -0.11, 0.0025), (-0.04545, -0.11, 0.0025), (-0.03636, -0.11, 0.0025), (-0.02727, -0.11, 0.0025), (-0.01818, -0.11, 0.0025), (-0.009091, -0.11, 0.0025), (0.0, -0.1191, 0.0025), (0.0, -0.1282, 0.0025), (0.0, -0.1373, 0.0025), (0.0, -0.1464, 0.0025), (0.0, -0.1555, 0.0025), (0.0, -0.1645, 0.0025), (0.0, -0.1736, 0.0025), (0.0, -0.1827, 0.0025), (0.0, -0.1918, 0.0025), (0.0, -0.2009, 0.0025), (-0.009091, -0.21, 0.0025), (-0.01818, -0.21, 0.0025), (-0.02727, -0.21, 0.0025), (-0.03636, -0.21, 0.0025), (-0.04545, -0.21, 0.0025), (-0.05455, -0.21, 0.0025), (-0.06364, -0.21, 0.0025), (-0.07273, -0.21, 0.0025), (-0.08182, -0.21, 0.0025), (-0.09091, -0.21, 0.0025), (-0.009091, -0.1191, 0.0025), (-0.009091, -0.1282, 0.0025), (-0.009091, -0.1373, 0.0025), (-0.009091, -0.1464, 0.0025), (-0.009091, -0.1555, 0.0025), (-0.009091, -0.1645, 0.0025), (-0.009091, -0.1736, 0.0025), (-0.009091, -0.1827, 0.0025), (-0.009091, -0.1918, 0.0025), (-0.009091, -0.2009, 0.0025), (-0.01818, -0.1191, 0.0025), (-0.01818, -0.1282, 0.0025), (-0.01818, -0.1373, 0.0025), (-0.01818, -0.1464, 0.0025), (-0.01818, -0.1555, 0.0025), (-0.01818, -0.1645, 0.0025), (-0.01818, -0.1736, 0.0025), (-0.01818, -0.1827, 0.0025), (-0.01818, -0.1918, 0.0025), (-0.01818, -0.2009, 0.0025), (-0.02727, -0.1191, 0.0025), (-0.02727, -0.1282, 0.0025), (-0.02727, -0.1373, 0.0025), (-0.02727, -0.1464, 0.0025), (-0.02727, -0.1555, 0.0025), (-0.02727, -0.1645, 0.0025), (-0.02727, -0.1736, 0.0025), (-0.02727, -0.1827, 0.0025), (-0.02727, -0.1918, 0.0025), (-0.02727, -0.2009, 0.0025), (-0.03636, -0.1191, 0.0025), (-0.03636, -0.1282, 0.0025), (-0.03636, -0.1373, 0.0025), (-0.03636, -0.1464, 0.0025), (-0.03636, -0.1555, 0.0025), (-0.03636, -0.1645, 0.0025), (-0.03636, -0.1736, 0.0025), (-0.03636, -0.1827, 0.0025), (-0.03636, -0.1918, 0.0025), (-0.03636, -0.2009, 0.0025), (-0.04545, -0.1191, 0.0025), (-0.04545, -0.1282, 0.0025), (-0.04545, -0.1373, 0.0025), (-0.04545, -0.1464, 0.0025), (-0.04545, -0.1555, 0.0025), (-0.04545, -0.1645, 0.0025), (-0.04545, -0.1736, 0.0025), (-0.04545, -0.1827, 0.0025), (-0.04545, -0.1918, 0.0025), (-0.04545, -0.2009, 0.0025), (-0.05455, -0.1191, 0.0025), (-0.05455, -0.1282, 0.0025), (-0.05455, -0.1373, 0.0025), (-0.05455, -0.1464, 0.0025), (-0.05455, -0.1555, 0.0025), (-0.05455, -0.1645, 0.0025), (-0.05455, -0.1736, 0.0025), (-0.05455, -0.1827, 0.0025), (-0.05455, -0.1918, 0.0025), (-0.05455, -0.2009, 0.0025), (-0.06364, -0.1191, 0.0025), (-0.06364, -0.1282, 0.0025), (-0.06364, -0.1373, 0.0025), (-0.06364, -0.1464, 0.0025), (-0.06364, -0.1555, 0.0025), (-0.06364, -0.1645, 0.0025), (-0.06364, -0.1736, 0.0025), (-0.06364, -0.1827, 0.0025), (-0.06364, -0.1918, 0.0025), (-0.06364, -0.2009, 0.0025), (-0.07273, -0.1191, 0.0025), (-0.07273, -0.1282, 0.0025), (-0.07273, -0.1373, 0.0025), (-0.07273, -0.1464, 0.0025), (-0.07273, -0.1555, 0.0025), (-0.07273, -0.1645, 0.0025), (-0.07273, -0.1736, 0.0025), (-0.07273, -0.1827, 0.0025), (-0.07273, -0.1918, 0.0025), (-0.07273, -0.2009, 0.0025), (-0.08182, -0.1191, 0.0025), (-0.08182, -0.1282, 0.0025), (-0.08182, -0.1373, 0.0025), (-0.08182, -0.1464, 0.0025), (-0.08182, -0.1555, 0.0025), (-0.08182, -0.1645, 0.0025), (-0.08182, -0.1736, 0.0025), (-0.08182, -0.1827, 0.0025), (-0.08182, -0.1918, 0.0025), (-0.08182, -0.2009, 0.0025), (-0.09091, -0.1191, 0.0025), (-0.09091, -0.1282, 0.0025), (-0.09091, -0.1373, 0.0025), (-0.09091, -0.1464, 0.0025), (-0.09091, -0.1555, 0.0025), (-0.09091, -0.1645, 0.0025), (-0.09091, -0.1736, 0.0025), (-0.09091, -0.1827, 0.0025), (-0.09091, -0.1918, 0.0025), (-0.09091, -0.2009, 0.0025)], [], [(0, 1, 8, 9, 10, 11, 12, 13, 14, 15, 16, 17, 3, 2), (2, 3, 18, 19, 20, 21, 22, 23, 24, 25, 26, 27, 7, 6), (6, 7, 28, 29, 30, 31, 32, 33, 34, 35, 36, 37, 5, 4), (4, 5, 38, 39, 40, 41, 42, 43, 44, 45, 46, 47, 1, 0), (2, 6, 4, 0), (147, 8, 1, 47), (37, 57, 38, 5), (57, 67, 39, 38), (67, 77, 40, 39), (77, 87, 41, 40), (87, 97, 42, 41), (97, 107, 43, 42), (107, 117, 44, 43), (117, 127, 45, 44), (127, 137, 46, 45), (137, 147, 47, 46), (7, 27, 48, 28), (28, 48, 49, 29), (29, 49, 50, 30), (30, 50, 51, 31), (31, 51, 52, 32), (32, 52, 53, 33), (33, 53, 54, 34), (34, 54, 55, 35), (35, 55, 56, 36), (36, 56, 57, 37), (27, 26, 58, 48), (48, 58, 59, 49), (49, 59, 60, 50), (50, 60, 61, 51), (51, 61, 62, 52), (52, 62, 63, 53), (53, 63, 64, 54), (54, 64, 65, 55), (55, 65, 66, 56), (56, 66, 67, 57), (26, 25, 68, 58), (58, 68, 69, 59), (59, 69, 70, 60), (60, 70, 71, 61), (61, 71, 72, 62), (62, 72, 73, 63), (63, 73, 74, 64), (64, 74, 75, 65), (65, 75, 76, 66), (66, 76, 77, 67), (25, 24, 78, 68), (68, 78, 79, 69), (69, 79, 80, 70), (70, 80, 81, 71), (71, 81, 82, 72), (72, 82, 83, 73), (73, 83, 84, 74), (74, 84, 85, 75), (75, 85, 86, 76), (76, 86, 87, 77), (24, 23, 88, 78), (78, 88, 89, 79), (79, 89, 90, 80), (80, 90, 91, 81), (81, 91, 92, 82), (82, 92, 93, 83), (83, 93, 94, 84), (84, 94, 95, 85), (85, 95, 96, 86), (86, 96, 97, 87), (23, 22, 98, 88), (88, 98, 99, 89), (89, 99, 100, 90), (90, 100, 101, 91), (91, 101, 102, 92), (92, 102, 103, 93), (93, 103, 104, 94), (94, 104, 105, 95), (95, 105, 106, 96), (96, 106, 107, 97), (22, 21, 108, 98), (98, 108, 109, 99), (99, 109, 110, 100), (100, 110, 111, 101), (101, 111, 112, 102), (102, 112, 113, 103), (103, 113, 114, 104), (104, 114, 115, 105), (105, 115, 116, 106), (106, 116, 117, 107), (21, 20, 118, 108), (108, 118, 119, 109), (109, 119, 120, 110), (110, 120, 121, 111), (111, 121, 122, 112), (112, 122, 123, 113), (113, 123, 124, 114), (114, 124, 125, 115), (115, 125, 126, 116), (116, 126, 127, 117), (20, 19, 128, 118), (118, 128, 129, 119), (119, 129, 130, 120), (120, 130, 131, 121), (121, 131, 132, 122), (122, 132, 133, 123), (123, 133, 134, 124), (124, 134, 135, 125), (125, 135, 136, 126), (126, 136, 137, 127), (19, 18, 138, 128), (128, 138, 139, 129), (129, 139, 140, 130), (130, 140, 141, 131), (131, 141, 142, 132), (132, 142, 143, 133), (133, 143, 144, 134), (134, 144, 145, 135), (135, 145, 146, 136), (136, 146, 147, 137), (18, 3, 17, 138), (138, 17, 16, 139), (139, 16, 15, 140), (140, 15, 14, 141), (141, 14, 13, 142), (142, 13, 12, 143), (143, 12, 11, 144), (144, 11, 10, 145), (145, 10, 9, 146), (146, 9, 8, 147)])
me_mesh_4_015.materials.append(mat_material_4_011)
me_mesh_4_015.use_remesh_preserve_volume = False
me_mesh_4_015.use_remesh_preserve_attributes = False
me_mesh_4_015.use_mirror_vertex_groups = False
me_mesh_4_015.update()
me_mesh_3_015 = bpy.data.meshes.new('Mesh_3.015')
me_mesh_3_015.from_pydata([(-0.21, 0.01, -0.0025), (-0.21, 0.01, 0.0025), (-0.21, 0.11, -0.0025), (-0.21, 0.11, 0.0025), (-0.11, 0.01, -0.0025), (-0.11, 0.01, 0.0025), (-0.11, 0.11, -0.0025), (-0.11, 0.11, 0.0025), (-0.21, 0.01909, 0.0025), (-0.21, 0.02818, 0.0025), (-0.21, 0.03727, 0.0025), (-0.21, 0.04636, 0.0025), (-0.21, 0.05545, 0.0025), (-0.21, 0.06455, 0.0025), (-0.21, 0.07364, 0.0025), (-0.21, 0.08273, 0.0025), (-0.21, 0.09182, 0.0025), (-0.21, 0.1009, 0.0025), (-0.2009, 0.11, 0.0025), (-0.1918, 0.11, 0.0025), (-0.1827, 0.11, 0.0025), (-0.1736, 0.11, 0.0025), (-0.1645, 0.11, 0.0025), (-0.1555, 0.11, 0.0025), (-0.1464, 0.11, 0.0025), (-0.1373, 0.11, 0.0025), (-0.1282, 0.11, 0.0025), (-0.1191, 0.11, 0.0025), (-0.11, 0.1009, 0.0025), (-0.11, 0.09182, 0.0025), (-0.11, 0.08273, 0.0025), (-0.11, 0.07364, 0.0025), (-0.11, 0.06455, 0.0025), (-0.11, 0.05545, 0.0025), (-0.11, 0.04636, 0.0025), (-0.11, 0.03727, 0.0025), (-0.11, 0.02818, 0.0025), (-0.11, 0.01909, 0.0025), (-0.1191, 0.01, 0.0025), (-0.1282, 0.01, 0.0025), (-0.1373, 0.01, 0.0025), (-0.1464, 0.01, 0.0025), (-0.1555, 0.01, 0.0025), (-0.1645, 0.01, 0.0025), (-0.1736, 0.01, 0.0025), (-0.1827, 0.01, 0.0025), (-0.1918, 0.01, 0.0025), (-0.2009, 0.01, 0.0025), (-0.1191, 0.1009, 0.0025), (-0.1191, 0.09182, 0.0025), (-0.1191, 0.08273, 0.0025), (-0.1191, 0.07364, 0.0025), (-0.1191, 0.06455, 0.0025), (-0.1191, 0.05545, 0.0025), (-0.1191, 0.04636, 0.0025), (-0.1191, 0.03727, 0.0025), (-0.1191, 0.02818, 0.0025), (-0.1191, 0.01909, 0.0025), (-0.1282, 0.1009, 0.0025), (-0.1282, 0.09182, 0.0025), (-0.1282, 0.08273, 0.0025), (-0.1282, 0.07364, 0.0025), (-0.1282, 0.06455, 0.0025), (-0.1282, 0.05545, 0.0025), (-0.1282, 0.04636, 0.0025), (-0.1282, 0.03727, 0.0025), (-0.1282, 0.02818, 0.0025), (-0.1282, 0.01909, 0.0025), (-0.1373, 0.1009, 0.0025), (-0.1373, 0.09182, 0.0025), (-0.1373, 0.08273, 0.0025), (-0.1373, 0.07364, 0.0025), (-0.1373, 0.06455, 0.0025), (-0.1373, 0.05545, 0.0025), (-0.1373, 0.04636, 0.0025), (-0.1373, 0.03727, 0.0025), (-0.1373, 0.02818, 0.0025), (-0.1373, 0.01909, 0.0025), (-0.1464, 0.1009, 0.0025), (-0.1464, 0.09182, 0.0025), (-0.1464, 0.08273, 0.0025), (-0.1464, 0.07364, 0.0025), (-0.1464, 0.06455, 0.0025), (-0.1464, 0.05545, 0.0025), (-0.1464, 0.04636, 0.0025), (-0.1464, 0.03727, 0.0025), (-0.1464, 0.02818, 0.0025), (-0.1464, 0.01909, 0.0025), (-0.1555, 0.1009, 0.0025), (-0.1555, 0.09182, 0.0025), (-0.1555, 0.08273, 0.0025), (-0.1555, 0.07364, 0.0025), (-0.1555, 0.06455, 0.0025), (-0.1555, 0.05545, 0.0025), (-0.1555, 0.04636, 0.0025), (-0.1555, 0.03727, 0.0025), (-0.1555, 0.02818, 0.0025), (-0.1555, 0.01909, 0.0025), (-0.1645, 0.1009, 0.0025), (-0.1645, 0.09182, 0.0025), (-0.1645, 0.08273, 0.0025), (-0.1645, 0.07364, 0.0025), (-0.1645, 0.06455, 0.0025), (-0.1645, 0.05545, 0.0025), (-0.1645, 0.04636, 0.0025), (-0.1645, 0.03727, 0.0025), (-0.1645, 0.02818, 0.0025), (-0.1645, 0.01909, 0.0025), (-0.1736, 0.1009, 0.0025), (-0.1736, 0.09182, 0.0025), (-0.1736, 0.08273, 0.0025), (-0.1736, 0.07364, 0.0025), (-0.1736, 0.06455, 0.0025), (-0.1736, 0.05545, 0.0025), (-0.1736, 0.04636, 0.0025), (-0.1736, 0.03727, 0.0025), (-0.1736, 0.02818, 0.0025), (-0.1736, 0.01909, 0.0025), (-0.1827, 0.1009, 0.0025), (-0.1827, 0.09182, 0.0025), (-0.1827, 0.08273, 0.0025), (-0.1827, 0.07364, 0.0025), (-0.1827, 0.06455, 0.0025), (-0.1827, 0.05545, 0.0025), (-0.1827, 0.04636, 0.0025), (-0.1827, 0.03727, 0.0025), (-0.1827, 0.02818, 0.0025), (-0.1827, 0.01909, 0.0025), (-0.1918, 0.1009, 0.0025), (-0.1918, 0.09182, 0.0025), (-0.1918, 0.08273, 0.0025), (-0.1918, 0.07364, 0.0025), (-0.1918, 0.06455, 0.0025), (-0.1918, 0.05545, 0.0025), (-0.1918, 0.04636, 0.0025), (-0.1918, 0.03727, 0.0025), (-0.1918, 0.02818, 0.0025), (-0.1918, 0.01909, 0.0025), (-0.2009, 0.1009, 0.0025), (-0.2009, 0.09182, 0.0025), (-0.2009, 0.08273, 0.0025), (-0.2009, 0.07364, 0.0025), (-0.2009, 0.06455, 0.0025), (-0.2009, 0.05545, 0.0025), (-0.2009, 0.04636, 0.0025), (-0.2009, 0.03727, 0.0025), (-0.2009, 0.02818, 0.0025), (-0.2009, 0.01909, 0.0025)], [], [(0, 1, 8, 9, 10, 11, 12, 13, 14, 15, 16, 17, 3, 2), (2, 3, 18, 19, 20, 21, 22, 23, 24, 25, 26, 27, 7, 6), (6, 7, 28, 29, 30, 31, 32, 33, 34, 35, 36, 37, 5, 4), (4, 5, 38, 39, 40, 41, 42, 43, 44, 45, 46, 47, 1, 0), (2, 6, 4, 0), (147, 8, 1, 47), (37, 57, 38, 5), (57, 67, 39, 38), (67, 77, 40, 39), (77, 87, 41, 40), (87, 97, 42, 41), (97, 107, 43, 42), (107, 117, 44, 43), (117, 127, 45, 44), (127, 137, 46, 45), (137, 147, 47, 46), (7, 27, 48, 28), (28, 48, 49, 29), (29, 49, 50, 30), (30, 50, 51, 31), (31, 51, 52, 32), (32, 52, 53, 33), (33, 53, 54, 34), (34, 54, 55, 35), (35, 55, 56, 36), (36, 56, 57, 37), (27, 26, 58, 48), (48, 58, 59, 49), (49, 59, 60, 50), (50, 60, 61, 51), (51, 61, 62, 52), (52, 62, 63, 53), (53, 63, 64, 54), (54, 64, 65, 55), (55, 65, 66, 56), (56, 66, 67, 57), (26, 25, 68, 58), (58, 68, 69, 59), (59, 69, 70, 60), (60, 70, 71, 61), (61, 71, 72, 62), (62, 72, 73, 63), (63, 73, 74, 64), (64, 74, 75, 65), (65, 75, 76, 66), (66, 76, 77, 67), (25, 24, 78, 68), (68, 78, 79, 69), (69, 79, 80, 70), (70, 80, 81, 71), (71, 81, 82, 72), (72, 82, 83, 73), (73, 83, 84, 74), (74, 84, 85, 75), (75, 85, 86, 76), (76, 86, 87, 77), (24, 23, 88, 78), (78, 88, 89, 79), (79, 89, 90, 80), (80, 90, 91, 81), (81, 91, 92, 82), (82, 92, 93, 83), (83, 93, 94, 84), (84, 94, 95, 85), (85, 95, 96, 86), (86, 96, 97, 87), (23, 22, 98, 88), (88, 98, 99, 89), (89, 99, 100, 90), (90, 100, 101, 91), (91, 101, 102, 92), (92, 102, 103, 93), (93, 103, 104, 94), (94, 104, 105, 95), (95, 105, 106, 96), (96, 106, 107, 97), (22, 21, 108, 98), (98, 108, 109, 99), (99, 109, 110, 100), (100, 110, 111, 101), (101, 111, 112, 102), (102, 112, 113, 103), (103, 113, 114, 104), (104, 114, 115, 105), (105, 115, 116, 106), (106, 116, 117, 107), (21, 20, 118, 108), (108, 118, 119, 109), (109, 119, 120, 110), (110, 120, 121, 111), (111, 121, 122, 112), (112, 122, 123, 113), (113, 123, 124, 114), (114, 124, 125, 115), (115, 125, 126, 116), (116, 126, 127, 117), (20, 19, 128, 118), (118, 128, 129, 119), (119, 129, 130, 120), (120, 130, 131, 121), (121, 131, 132, 122), (122, 132, 133, 123), (123, 133, 134, 124), (124, 134, 135, 125), (125, 135, 136, 126), (126, 136, 137, 127), (19, 18, 138, 128), (128, 138, 139, 129), (129, 139, 140, 130), (130, 140, 141, 131), (131, 141, 142, 132), (132, 142, 143, 133), (133, 143, 144, 134), (134, 144, 145, 135), (135, 145, 146, 136), (136, 146, 147, 137), (18, 3, 17, 138), (138, 17, 16, 139), (139, 16, 15, 140), (140, 15, 14, 141), (141, 14, 13, 142), (142, 13, 12, 143), (143, 12, 11, 144), (144, 11, 10, 145), (145, 10, 9, 146), (146, 9, 8, 147)])
me_mesh_3_015.materials.append(mat_material_3_011)
me_mesh_3_015.use_remesh_preserve_volume = False
me_mesh_3_015.use_remesh_preserve_attributes = False
me_mesh_3_015.use_mirror_vertex_groups = False
me_mesh_3_015.update()
me_mesh_2_015 = bpy.data.meshes.new('Mesh_2.015')
me_mesh_2_015.from_pydata([(-0.21, -0.1, -0.0025), (-0.21, -0.1, 0.0025), (-0.21, 0.0, -0.0025), (-0.21, 0.0, 0.0025), (-0.11, -0.1, -0.0025), (-0.11, -0.1, 0.0025), (-0.11, 0.0, -0.0025), (-0.11, 0.0, 0.0025), (-0.21, -0.09091, 0.0025), (-0.21, -0.08182, 0.0025), (-0.21, -0.07273, 0.0025), (-0.21, -0.06364, 0.0025), (-0.21, -0.05455, 0.0025), (-0.21, -0.04545, 0.0025), (-0.21, -0.03636, 0.0025), (-0.21, -0.02727, 0.0025), (-0.21, -0.01818, 0.0025), (-0.21, -0.009091, 0.0025), (-0.2009, 0.0, 0.0025), (-0.1918, 0.0, 0.0025), (-0.1827, 0.0, 0.0025), (-0.1736, 0.0, 0.0025), (-0.1645, 0.0, 0.0025), (-0.1555, 0.0, 0.0025), (-0.1464, 0.0, 0.0025), (-0.1373, 0.0, 0.0025), (-0.1282, 0.0, 0.0025), (-0.1191, 0.0, 0.0025), (-0.11, -0.009091, 0.0025), (-0.11, -0.01818, 0.0025), (-0.11, -0.02727, 0.0025), (-0.11, -0.03636, 0.0025), (-0.11, -0.04545, 0.0025), (-0.11, -0.05455, 0.0025), (-0.11, -0.06364, 0.0025), (-0.11, -0.07273, 0.0025), (-0.11, -0.08182, 0.0025), (-0.11, -0.09091, 0.0025), (-0.1191, -0.1, 0.0025), (-0.1282, -0.1, 0.0025), (-0.1373, -0.1, 0.0025), (-0.1464, -0.1, 0.0025), (-0.1555, -0.1, 0.0025), (-0.1645, -0.1, 0.0025), (-0.1736, -0.1, 0.0025), (-0.1827, -0.1, 0.0025), (-0.1918, -0.1, 0.0025), (-0.2009, -0.1, 0.0025), (-0.1191, -0.009091, 0.0025), (-0.1191, -0.01818, 0.0025), (-0.1191, -0.02727, 0.0025), (-0.1191, -0.03636, 0.0025), (-0.1191, -0.04545, 0.0025), (-0.1191, -0.05455, 0.0025), (-0.1191, -0.06364, 0.0025), (-0.1191, -0.07273, 0.0025), (-0.1191, -0.08182, 0.0025), (-0.1191, -0.09091, 0.0025), (-0.1282, -0.009091, 0.0025), (-0.1282, -0.01818, 0.0025), (-0.1282, -0.02727, 0.0025), (-0.1282, -0.03636, 0.0025), (-0.1282, -0.04545, 0.0025), (-0.1282, -0.05455, 0.0025), (-0.1282, -0.06364, 0.0025), (-0.1282, -0.07273, 0.0025), (-0.1282, -0.08182, 0.0025), (-0.1282, -0.09091, 0.0025), (-0.1373, -0.009091, 0.0025), (-0.1373, -0.01818, 0.0025), (-0.1373, -0.02727, 0.0025), (-0.1373, -0.03636, 0.0025), (-0.1373, -0.04545, 0.0025), (-0.1373, -0.05455, 0.0025), (-0.1373, -0.06364, 0.0025), (-0.1373, -0.07273, 0.0025), (-0.1373, -0.08182, 0.0025), (-0.1373, -0.09091, 0.0025), (-0.1464, -0.009091, 0.0025), (-0.1464, -0.01818, 0.0025), (-0.1464, -0.02727, 0.0025), (-0.1464, -0.03636, 0.0025), (-0.1464, -0.04545, 0.0025), (-0.1464, -0.05455, 0.0025), (-0.1464, -0.06364, 0.0025), (-0.1464, -0.07273, 0.0025), (-0.1464, -0.08182, 0.0025), (-0.1464, -0.09091, 0.0025), (-0.1555, -0.009091, 0.0025), (-0.1555, -0.01818, 0.0025), (-0.1555, -0.02727, 0.0025), (-0.1555, -0.03636, 0.0025), (-0.1555, -0.04545, 0.0025), (-0.1555, -0.05455, 0.0025), (-0.1555, -0.06364, 0.0025), (-0.1555, -0.07273, 0.0025), (-0.1555, -0.08182, 0.0025), (-0.1555, -0.09091, 0.0025), (-0.1645, -0.009091, 0.0025), (-0.1645, -0.01818, 0.0025), (-0.1645, -0.02727, 0.0025), (-0.1645, -0.03636, 0.0025), (-0.1645, -0.04545, 0.0025), (-0.1645, -0.05455, 0.0025), (-0.1645, -0.06364, 0.0025), (-0.1645, -0.07273, 0.0025), (-0.1645, -0.08182, 0.0025), (-0.1645, -0.09091, 0.0025), (-0.1736, -0.009091, 0.0025), (-0.1736, -0.01818, 0.0025), (-0.1736, -0.02727, 0.0025), (-0.1736, -0.03636, 0.0025), (-0.1736, -0.04545, 0.0025), (-0.1736, -0.05455, 0.0025), (-0.1736, -0.06364, 0.0025), (-0.1736, -0.07273, 0.0025), (-0.1736, -0.08182, 0.0025), (-0.1736, -0.09091, 0.0025), (-0.1827, -0.009091, 0.0025), (-0.1827, -0.01818, 0.0025), (-0.1827, -0.02727, 0.0025), (-0.1827, -0.03636, 0.0025), (-0.1827, -0.04545, 0.0025), (-0.1827, -0.05455, 0.0025), (-0.1827, -0.06364, 0.0025), (-0.1827, -0.07273, 0.0025), (-0.1827, -0.08182, 0.0025), (-0.1827, -0.09091, 0.0025), (-0.1918, -0.009091, 0.0025), (-0.1918, -0.01818, 0.0025), (-0.1918, -0.02727, 0.0025), (-0.1918, -0.03636, 0.0025), (-0.1918, -0.04545, 0.0025), (-0.1918, -0.05455, 0.0025), (-0.1918, -0.06364, 0.0025), (-0.1918, -0.07273, 0.0025), (-0.1918, -0.08182, 0.0025), (-0.1918, -0.09091, 0.0025), (-0.2009, -0.009091, 0.0025), (-0.2009, -0.01818, 0.0025), (-0.2009, -0.02727, 0.0025), (-0.2009, -0.03636, 0.0025), (-0.2009, -0.04545, 0.0025), (-0.2009, -0.05455, 0.0025), (-0.2009, -0.06364, 0.0025), (-0.2009, -0.07273, 0.0025), (-0.2009, -0.08182, 0.0025), (-0.2009, -0.09091, 0.0025)], [], [(0, 1, 8, 9, 10, 11, 12, 13, 14, 15, 16, 17, 3, 2), (2, 3, 18, 19, 20, 21, 22, 23, 24, 25, 26, 27, 7, 6), (6, 7, 28, 29, 30, 31, 32, 33, 34, 35, 36, 37, 5, 4), (4, 5, 38, 39, 40, 41, 42, 43, 44, 45, 46, 47, 1, 0), (2, 6, 4, 0), (147, 8, 1, 47), (37, 57, 38, 5), (57, 67, 39, 38), (67, 77, 40, 39), (77, 87, 41, 40), (87, 97, 42, 41), (97, 107, 43, 42), (107, 117, 44, 43), (117, 127, 45, 44), (127, 137, 46, 45), (137, 147, 47, 46), (7, 27, 48, 28), (28, 48, 49, 29), (29, 49, 50, 30), (30, 50, 51, 31), (31, 51, 52, 32), (32, 52, 53, 33), (33, 53, 54, 34), (34, 54, 55, 35), (35, 55, 56, 36), (36, 56, 57, 37), (27, 26, 58, 48), (48, 58, 59, 49), (49, 59, 60, 50), (50, 60, 61, 51), (51, 61, 62, 52), (52, 62, 63, 53), (53, 63, 64, 54), (54, 64, 65, 55), (55, 65, 66, 56), (56, 66, 67, 57), (26, 25, 68, 58), (58, 68, 69, 59), (59, 69, 70, 60), (60, 70, 71, 61), (61, 71, 72, 62), (62, 72, 73, 63), (63, 73, 74, 64), (64, 74, 75, 65), (65, 75, 76, 66), (66, 76, 77, 67), (25, 24, 78, 68), (68, 78, 79, 69), (69, 79, 80, 70), (70, 80, 81, 71), (71, 81, 82, 72), (72, 82, 83, 73), (73, 83, 84, 74), (74, 84, 85, 75), (75, 85, 86, 76), (76, 86, 87, 77), (24, 23, 88, 78), (78, 88, 89, 79), (79, 89, 90, 80), (80, 90, 91, 81), (81, 91, 92, 82), (82, 92, 93, 83), (83, 93, 94, 84), (84, 94, 95, 85), (85, 95, 96, 86), (86, 96, 97, 87), (23, 22, 98, 88), (88, 98, 99, 89), (89, 99, 100, 90), (90, 100, 101, 91), (91, 101, 102, 92), (92, 102, 103, 93), (93, 103, 104, 94), (94, 104, 105, 95), (95, 105, 106, 96), (96, 106, 107, 97), (22, 21, 108, 98), (98, 108, 109, 99), (99, 109, 110, 100), (100, 110, 111, 101), (101, 111, 112, 102), (102, 112, 113, 103), (103, 113, 114, 104), (104, 114, 115, 105), (105, 115, 116, 106), (106, 116, 117, 107), (21, 20, 118, 108), (108, 118, 119, 109), (109, 119, 120, 110), (110, 120, 121, 111), (111, 121, 122, 112), (112, 122, 123, 113), (113, 123, 124, 114), (114, 124, 125, 115), (115, 125, 126, 116), (116, 126, 127, 117), (20, 19, 128, 118), (118, 128, 129, 119), (119, 129, 130, 120), (120, 130, 131, 121), (121, 131, 132, 122), (122, 132, 133, 123), (123, 133, 134, 124), (124, 134, 135, 125), (125, 135, 136, 126), (126, 136, 137, 127), (19, 18, 138, 128), (128, 138, 139, 129), (129, 139, 140, 130), (130, 140, 141, 131), (131, 141, 142, 132), (132, 142, 143, 133), (133, 143, 144, 134), (134, 144, 145, 135), (135, 145, 146, 136), (136, 146, 147, 137), (18, 3, 17, 138), (138, 17, 16, 139), (139, 16, 15, 140), (140, 15, 14, 141), (141, 14, 13, 142), (142, 13, 12, 143), (143, 12, 11, 144), (144, 11, 10, 145), (145, 10, 9, 146), (146, 9, 8, 147)])
me_mesh_2_015.materials.append(mat_material_2_011)
me_mesh_2_015.use_remesh_preserve_volume = False
me_mesh_2_015.use_remesh_preserve_attributes = False
me_mesh_2_015.use_mirror_vertex_groups = False
me_mesh_2_015.update()
me_mesh_1_022 = bpy.data.meshes.new('Mesh_1.022')
me_mesh_1_022.from_pydata([(-0.21, -0.21, -0.0025), (-0.21, -0.21, 0.0025), (-0.21, -0.11, -0.0025), (-0.21, -0.11, 0.0025), (-0.11, -0.21, -0.0025), (-0.11, -0.21, 0.0025), (-0.11, -0.11, -0.0025), (-0.11, -0.11, 0.0025), (-0.21, -0.2009, 0.0025), (-0.21, -0.1918, 0.0025), (-0.21, -0.1827, 0.0025), (-0.21, -0.1736, 0.0025), (-0.21, -0.1645, 0.0025), (-0.21, -0.1555, 0.0025), (-0.21, -0.1464, 0.0025), (-0.21, -0.1373, 0.0025), (-0.21, -0.1282, 0.0025), (-0.21, -0.1191, 0.0025), (-0.2009, -0.11, 0.0025), (-0.1918, -0.11, 0.0025), (-0.1827, -0.11, 0.0025), (-0.1736, -0.11, 0.0025), (-0.1645, -0.11, 0.0025), (-0.1555, -0.11, 0.0025), (-0.1464, -0.11, 0.0025), (-0.1373, -0.11, 0.0025), (-0.1282, -0.11, 0.0025), (-0.1191, -0.11, 0.0025), (-0.11, -0.1191, 0.0025), (-0.11, -0.1282, 0.0025), (-0.11, -0.1373, 0.0025), (-0.11, -0.1464, 0.0025), (-0.11, -0.1555, 0.0025), (-0.11, -0.1645, 0.0025), (-0.11, -0.1736, 0.0025), (-0.11, -0.1827, 0.0025), (-0.11, -0.1918, 0.0025), (-0.11, -0.2009, 0.0025), (-0.1191, -0.21, 0.0025), (-0.1282, -0.21, 0.0025), (-0.1373, -0.21, 0.0025), (-0.1464, -0.21, 0.0025), (-0.1555, -0.21, 0.0025), (-0.1645, -0.21, 0.0025), (-0.1736, -0.21, 0.0025), (-0.1827, -0.21, 0.0025), (-0.1918, -0.21, 0.0025), (-0.2009, -0.21, 0.0025), (-0.1191, -0.1191, 0.0025), (-0.1191, -0.1282, 0.0025), (-0.1191, -0.1373, 0.0025), (-0.1191, -0.1464, 0.0025), (-0.1191, -0.1555, 0.0025), (-0.1191, -0.1645, 0.0025), (-0.1191, -0.1736, 0.0025), (-0.1191, -0.1827, 0.0025), (-0.1191, -0.1918, 0.0025), (-0.1191, -0.2009, 0.0025), (-0.1282, -0.1191, 0.0025), (-0.1282, -0.1282, 0.0025), (-0.1282, -0.1373, 0.0025), (-0.1282, -0.1464, 0.0025), (-0.1282, -0.1555, 0.0025), (-0.1282, -0.1645, 0.0025), (-0.1282, -0.1736, 0.0025), (-0.1282, -0.1827, 0.0025), (-0.1282, -0.1918, 0.0025), (-0.1282, -0.2009, 0.0025), (-0.1373, -0.1191, 0.0025), (-0.1373, -0.1282, 0.0025), (-0.1373, -0.1373, 0.0025), (-0.1373, -0.1464, 0.0025), (-0.1373, -0.1555, 0.0025), (-0.1373, -0.1645, 0.0025), (-0.1373, -0.1736, 0.0025), (-0.1373, -0.1827, 0.0025), (-0.1373, -0.1918, 0.0025), (-0.1373, -0.2009, 0.0025), (-0.1464, -0.1191, 0.0025), (-0.1464, -0.1282, 0.0025), (-0.1464, -0.1373, 0.0025), (-0.1464, -0.1464, 0.0025), (-0.1464, -0.1555, 0.0025), (-0.1464, -0.1645, 0.0025), (-0.1464, -0.1736, 0.0025), (-0.1464, -0.1827, 0.0025), (-0.1464, -0.1918, 0.0025), (-0.1464, -0.2009, 0.0025), (-0.1555, -0.1191, 0.0025), (-0.1555, -0.1282, 0.0025), (-0.1555, -0.1373, 0.0025), (-0.1555, -0.1464, 0.0025), (-0.1555, -0.1555, 0.0025), (-0.1555, -0.1645, 0.0025), (-0.1555, -0.1736, 0.0025), (-0.1555, -0.1827, 0.0025), (-0.1555, -0.1918, 0.0025), (-0.1555, -0.2009, 0.0025), (-0.1645, -0.1191, 0.0025), (-0.1645, -0.1282, 0.0025), (-0.1645, -0.1373, 0.0025), (-0.1645, -0.1464, 0.0025), (-0.1645, -0.1555, 0.0025), (-0.1645, -0.1645, 0.0025), (-0.1645, -0.1736, 0.0025), (-0.1645, -0.1827, 0.0025), (-0.1645, -0.1918, 0.0025), (-0.1645, -0.2009, 0.0025), (-0.1736, -0.1191, 0.0025), (-0.1736, -0.1282, 0.0025), (-0.1736, -0.1373, 0.0025), (-0.1736, -0.1464, 0.0025), (-0.1736, -0.1555, 0.0025), (-0.1736, -0.1645, 0.0025), (-0.1736, -0.1736, 0.0025), (-0.1736, -0.1827, 0.0025), (-0.1736, -0.1918, 0.0025), (-0.1736, -0.2009, 0.0025), (-0.1827, -0.1191, 0.0025), (-0.1827, -0.1282, 0.0025), (-0.1827, -0.1373, 0.0025), (-0.1827, -0.1464, 0.0025), (-0.1827, -0.1555, 0.0025), (-0.1827, -0.1645, 0.0025), (-0.1827, -0.1736, 0.0025), (-0.1827, -0.1827, 0.0025), (-0.1827, -0.1918, 0.0025), (-0.1827, -0.2009, 0.0025), (-0.1918, -0.1191, 0.0025), (-0.1918, -0.1282, 0.0025), (-0.1918, -0.1373, 0.0025), (-0.1918, -0.1464, 0.0025), (-0.1918, -0.1555, 0.0025), (-0.1918, -0.1645, 0.0025), (-0.1918, -0.1736, 0.0025), (-0.1918, -0.1827, 0.0025), (-0.1918, -0.1918, 0.0025), (-0.1918, -0.2009, 0.0025), (-0.2009, -0.1191, 0.0025), (-0.2009, -0.1282, 0.0025), (-0.2009, -0.1373, 0.0025), (-0.2009, -0.1464, 0.0025), (-0.2009, -0.1555, 0.0025), (-0.2009, -0.1645, 0.0025), (-0.2009, -0.1736, 0.0025), (-0.2009, -0.1827, 0.0025), (-0.2009, -0.1918, 0.0025), (-0.2009, -0.2009, 0.0025)], [], [(0, 1, 8, 9, 10, 11, 12, 13, 14, 15, 16, 17, 3, 2), (2, 3, 18, 19, 20, 21, 22, 23, 24, 25, 26, 27, 7, 6), (6, 7, 28, 29, 30, 31, 32, 33, 34, 35, 36, 37, 5, 4), (4, 5, 38, 39, 40, 41, 42, 43, 44, 45, 46, 47, 1, 0), (2, 6, 4, 0), (147, 8, 1, 47), (37, 57, 38, 5), (57, 67, 39, 38), (67, 77, 40, 39), (77, 87, 41, 40), (87, 97, 42, 41), (97, 107, 43, 42), (107, 117, 44, 43), (117, 127, 45, 44), (127, 137, 46, 45), (137, 147, 47, 46), (7, 27, 48, 28), (28, 48, 49, 29), (29, 49, 50, 30), (30, 50, 51, 31), (31, 51, 52, 32), (32, 52, 53, 33), (33, 53, 54, 34), (34, 54, 55, 35), (35, 55, 56, 36), (36, 56, 57, 37), (27, 26, 58, 48), (48, 58, 59, 49), (49, 59, 60, 50), (50, 60, 61, 51), (51, 61, 62, 52), (52, 62, 63, 53), (53, 63, 64, 54), (54, 64, 65, 55), (55, 65, 66, 56), (56, 66, 67, 57), (26, 25, 68, 58), (58, 68, 69, 59), (59, 69, 70, 60), (60, 70, 71, 61), (61, 71, 72, 62), (62, 72, 73, 63), (63, 73, 74, 64), (64, 74, 75, 65), (65, 75, 76, 66), (66, 76, 77, 67), (25, 24, 78, 68), (68, 78, 79, 69), (69, 79, 80, 70), (70, 80, 81, 71), (71, 81, 82, 72), (72, 82, 83, 73), (73, 83, 84, 74), (74, 84, 85, 75), (75, 85, 86, 76), (76, 86, 87, 77), (24, 23, 88, 78), (78, 88, 89, 79), (79, 89, 90, 80), (80, 90, 91, 81), (81, 91, 92, 82), (82, 92, 93, 83), (83, 93, 94, 84), (84, 94, 95, 85), (85, 95, 96, 86), (86, 96, 97, 87), (23, 22, 98, 88), (88, 98, 99, 89), (89, 99, 100, 90), (90, 100, 101, 91), (91, 101, 102, 92), (92, 102, 103, 93), (93, 103, 104, 94), (94, 104, 105, 95), (95, 105, 106, 96), (96, 106, 107, 97), (22, 21, 108, 98), (98, 108, 109, 99), (99, 109, 110, 100), (100, 110, 111, 101), (101, 111, 112, 102), (102, 112, 113, 103), (103, 113, 114, 104), (104, 114, 115, 105), (105, 115, 116, 106), (106, 116, 117, 107), (21, 20, 118, 108), (108, 118, 119, 109), (109, 119, 120, 110), (110, 120, 121, 111), (111, 121, 122, 112), (112, 122, 123, 113), (113, 123, 124, 114), (114, 124, 125, 115), (115, 125, 126, 116), (116, 126, 127, 117), (20, 19, 128, 118), (118, 128, 129, 119), (119, 129, 130, 120), (120, 130, 131, 121), (121, 131, 132, 122), (122, 132, 133, 123), (123, 133, 134, 124), (124, 134, 135, 125), (125, 135, 136, 126), (126, 136, 137, 127), (19, 18, 138, 128), (128, 138, 139, 129), (129, 139, 140, 130), (130, 140, 141, 131), (131, 141, 142, 132), (132, 142, 143, 133), (133, 143, 144, 134), (134, 144, 145, 135), (135, 145, 146, 136), (136, 146, 147, 137), (18, 3, 17, 138), (138, 17, 16, 139), (139, 16, 15, 140), (140, 15, 14, 141), (141, 14, 13, 142), (142, 13, 12, 143), (143, 12, 11, 144), (144, 11, 10, 145), (145, 10, 9, 146), (146, 9, 8, 147)])
me_mesh_1_022.materials.append(mat_material_1_016)
me_mesh_1_022.use_remesh_preserve_volume = False
me_mesh_1_022.use_remesh_preserve_attributes = False
me_mesh_1_022.use_mirror_vertex_groups = False
me_mesh_1_022.update()

# ---- objects
ob_mesh_9 = bpy.data.objects.new('Mesh_9', me_mesh_9_015)
ob_mesh_8 = bpy.data.objects.new('Mesh_8', me_mesh_8_015)
ob_mesh_7 = bpy.data.objects.new('Mesh_7', me_mesh_7_015)
ob_mesh_6 = bpy.data.objects.new('Mesh_6', me_mesh_6_015)
ob_mesh_5 = bpy.data.objects.new('Mesh_5', me_mesh_5_015)
ob_mesh_4 = bpy.data.objects.new('Mesh_4', me_mesh_4_015)
ob_mesh_3 = bpy.data.objects.new('Mesh_3', me_mesh_3_015)
ob_mesh_2 = bpy.data.objects.new('Mesh_2', me_mesh_2_015)
ob_mesh_1 = bpy.data.objects.new('Mesh_1', me_mesh_1_022)

# ---- transforms, parenting, visibility, modifiers, constraints
ob_mesh_9.location = (0.0, 0.0, 0.0)
ob_mesh_9.lineart.crease_threshold = 0.0
_vg = ob_mesh_9.vertex_groups.new(name='top_verticies')
_vg.add([1, 3, 5, 7, 8, 9, 10, 11, 12, 13, 14, 15, 16, 17, 18, 19, 20, 21, 22, 23, 24, 25, 26, 27, 28, 29, 30, 31, 32, 33, 34, 35, 36, 37, 38, 39, 40, 41, 42, 43, 44, 45, 46, 47, 48, 49, 50, 51, 52, 53, 54, 55, 56, 57, 58, 59, 60, 61, 62, 63, 64, 65, 66, 67, 68, 69, 70, 71, 72, 73, 74, 75, 76, 77, 78, 79, 80, 81, 82, 83, 84, 85, 86, 87, 88, 89, 90, 91, 92, 93, 94, 95, 96, 97, 98, 99, 100, 101, 102, 103, 104, 105, 106, 107, 108, 109, 110, 111, 112, 113, 114, 115, 116, 117, 118, 119, 120, 121, 122, 123, 124, 125, 126, 127, 128, 129, 130, 131, 132, 133, 134, 135, 136, 137, 138, 139, 140, 141, 142, 143, 144, 145, 146, 147], 1.0, 'REPLACE')
_m = ob_mesh_9.modifiers.new('Displace_9', 'DISPLACE')
_m.vertex_group = 'top_verticies'
_m.mid_level = 0.0
_m.strength = 0.3
_m.direction = 'Z'
ob_mesh_8.location = (0.0, 0.0, 0.0)
ob_mesh_8.lineart.crease_threshold = 0.0
_vg = ob_mesh_8.vertex_groups.new(name='top_verticies')
_vg.add([1, 3, 5, 7, 8, 9, 10, 11, 12, 13, 14, 15, 16, 17, 18, 19, 20, 21, 22, 23, 24, 25, 26, 27, 28, 29, 30, 31, 32, 33, 34, 35, 36, 37, 38, 39, 40, 41, 42, 43, 44, 45, 46, 47, 48, 49, 50, 51, 52, 53, 54, 55, 56, 57, 58, 59, 60, 61, 62, 63, 64, 65, 66, 67, 68, 69, 70, 71, 72, 73, 74, 75, 76, 77, 78, 79, 80, 81, 82, 83, 84, 85, 86, 87, 88, 89, 90, 91, 92, 93, 94, 95, 96, 97, 98, 99, 100, 101, 102, 103, 104, 105, 106, 107, 108, 109, 110, 111, 112, 113, 114, 115, 116, 117, 118, 119, 120, 121, 122, 123, 124, 125, 126, 127, 128, 129, 130, 131, 132, 133, 134, 135, 136, 137, 138, 139, 140, 141, 142, 143, 144, 145, 146, 147], 1.0, 'REPLACE')
_m = ob_mesh_8.modifiers.new('Displace_8', 'DISPLACE')
_m.vertex_group = 'top_verticies'
_m.mid_level = 0.0
_m.strength = 0.3
_m.direction = 'Z'
ob_mesh_7.location = (0.0, 0.0, 0.0)
ob_mesh_7.lineart.crease_threshold = 0.0
_vg = ob_mesh_7.vertex_groups.new(name='top_verticies')
_vg.add([1, 3, 5, 7, 8, 9, 10, 11, 12, 13, 14, 15, 16, 17, 18, 19, 20, 21, 22, 23, 24, 25, 26, 27, 28, 29, 30, 31, 32, 33, 34, 35, 36, 37, 38, 39, 40, 41, 42, 43, 44, 45, 46, 47, 48, 49, 50, 51, 52, 53, 54, 55, 56, 57, 58, 59, 60, 61, 62, 63, 64, 65, 66, 67, 68, 69, 70, 71, 72, 73, 74, 75, 76, 77, 78, 79, 80, 81, 82, 83, 84, 85, 86, 87, 88, 89, 90, 91, 92, 93, 94, 95, 96, 97, 98, 99, 100, 101, 102, 103, 104, 105, 106, 107, 108, 109, 110, 111, 112, 113, 114, 115, 116, 117, 118, 119, 120, 121, 122, 123, 124, 125, 126, 127, 128, 129, 130, 131, 132, 133, 134, 135, 136, 137, 138, 139, 140, 141, 142, 143, 144, 145, 146, 147], 1.0, 'REPLACE')
_m = ob_mesh_7.modifiers.new('Displace_7', 'DISPLACE')
_m.vertex_group = 'top_verticies'
_m.mid_level = 0.0
_m.strength = 0.3
_m.direction = 'Z'
ob_mesh_6.location = (0.0, 0.0, 0.0)
ob_mesh_6.lineart.crease_threshold = 0.0
_vg = ob_mesh_6.vertex_groups.new(name='top_verticies')
_vg.add([1, 3, 5, 7, 8, 9, 10, 11, 12, 13, 14, 15, 16, 17, 18, 19, 20, 21, 22, 23, 24, 25, 26, 27, 28, 29, 30, 31, 32, 33, 34, 35, 36, 37, 38, 39, 40, 41, 42, 43, 44, 45, 46, 47, 48, 49, 50, 51, 52, 53, 54, 55, 56, 57, 58, 59, 60, 61, 62, 63, 64, 65, 66, 67, 68, 69, 70, 71, 72, 73, 74, 75, 76, 77, 78, 79, 80, 81, 82, 83, 84, 85, 86, 87, 88, 89, 90, 91, 92, 93, 94, 95, 96, 97, 98, 99, 100, 101, 102, 103, 104, 105, 106, 107, 108, 109, 110, 111, 112, 113, 114, 115, 116, 117, 118, 119, 120, 121, 122, 123, 124, 125, 126, 127, 128, 129, 130, 131, 132, 133, 134, 135, 136, 137, 138, 139, 140, 141, 142, 143, 144, 145, 146, 147], 1.0, 'REPLACE')
_m = ob_mesh_6.modifiers.new('Displace_6', 'DISPLACE')
_m.vertex_group = 'top_verticies'
_m.mid_level = 0.0
_m.strength = 0.3
_m.direction = 'Z'
ob_mesh_5.location = (0.0, 0.0, 0.0)
ob_mesh_5.lineart.crease_threshold = 0.0
_vg = ob_mesh_5.vertex_groups.new(name='top_verticies')
_vg.add([1, 3, 5, 7, 8, 9, 10, 11, 12, 13, 14, 15, 16, 17, 18, 19, 20, 21, 22, 23, 24, 25, 26, 27, 28, 29, 30, 31, 32, 33, 34, 35, 36, 37, 38, 39, 40, 41, 42, 43, 44, 45, 46, 47, 48, 49, 50, 51, 52, 53, 54, 55, 56, 57, 58, 59, 60, 61, 62, 63, 64, 65, 66, 67, 68, 69, 70, 71, 72, 73, 74, 75, 76, 77, 78, 79, 80, 81, 82, 83, 84, 85, 86, 87, 88, 89, 90, 91, 92, 93, 94, 95, 96, 97, 98, 99, 100, 101, 102, 103, 104, 105, 106, 107, 108, 109, 110, 111, 112, 113, 114, 115, 116, 117, 118, 119, 120, 121, 122, 123, 124, 125, 126, 127, 128, 129, 130, 131, 132, 133, 134, 135, 136, 137, 138, 139, 140, 141, 142, 143, 144, 145, 146, 147], 1.0, 'REPLACE')
_m = ob_mesh_5.modifiers.new('Displace_5', 'DISPLACE')
_m.vertex_group = 'top_verticies'
_m.mid_level = 0.0
_m.strength = 0.3
_m.direction = 'Z'
ob_mesh_4.location = (0.0, 0.0, 0.0)
ob_mesh_4.lineart.crease_threshold = 0.0
_vg = ob_mesh_4.vertex_groups.new(name='top_verticies')
_vg.add([1, 3, 5, 7, 8, 9, 10, 11, 12, 13, 14, 15, 16, 17, 18, 19, 20, 21, 22, 23, 24, 25, 26, 27, 28, 29, 30, 31, 32, 33, 34, 35, 36, 37, 38, 39, 40, 41, 42, 43, 44, 45, 46, 47, 48, 49, 50, 51, 52, 53, 54, 55, 56, 57, 58, 59, 60, 61, 62, 63, 64, 65, 66, 67, 68, 69, 70, 71, 72, 73, 74, 75, 76, 77, 78, 79, 80, 81, 82, 83, 84, 85, 86, 87, 88, 89, 90, 91, 92, 93, 94, 95, 96, 97, 98, 99, 100, 101, 102, 103, 104, 105, 106, 107, 108, 109, 110, 111, 112, 113, 114, 115, 116, 117, 118, 119, 120, 121, 122, 123, 124, 125, 126, 127, 128, 129, 130, 131, 132, 133, 134, 135, 136, 137, 138, 139, 140, 141, 142, 143, 144, 145, 146, 147], 1.0, 'REPLACE')
_m = ob_mesh_4.modifiers.new('Displace_4', 'DISPLACE')
_m.vertex_group = 'top_verticies'
_m.mid_level = 0.0
_m.strength = 0.3
_m.direction = 'Z'
ob_mesh_3.location = (0.0, 0.0, 0.0)
ob_mesh_3.lineart.crease_threshold = 0.0
_vg = ob_mesh_3.vertex_groups.new(name='top_verticies')
_vg.add([1, 3, 5, 7, 8, 9, 10, 11, 12, 13, 14, 15, 16, 17, 18, 19, 20, 21, 22, 23, 24, 25, 26, 27, 28, 29, 30, 31, 32, 33, 34, 35, 36, 37, 38, 39, 40, 41, 42, 43, 44, 45, 46, 47, 48, 49, 50, 51, 52, 53, 54, 55, 56, 57, 58, 59, 60, 61, 62, 63, 64, 65, 66, 67, 68, 69, 70, 71, 72, 73, 74, 75, 76, 77, 78, 79, 80, 81, 82, 83, 84, 85, 86, 87, 88, 89, 90, 91, 92, 93, 94, 95, 96, 97, 98, 99, 100, 101, 102, 103, 104, 105, 106, 107, 108, 109, 110, 111, 112, 113, 114, 115, 116, 117, 118, 119, 120, 121, 122, 123, 124, 125, 126, 127, 128, 129, 130, 131, 132, 133, 134, 135, 136, 137, 138, 139, 140, 141, 142, 143, 144, 145, 146, 147], 1.0, 'REPLACE')
_m = ob_mesh_3.modifiers.new('Displace_3', 'DISPLACE')
_m.vertex_group = 'top_verticies'
_m.mid_level = 0.0
_m.strength = 0.3
_m.direction = 'Z'
ob_mesh_2.location = (0.0, 0.0, 0.0)
ob_mesh_2.lineart.crease_threshold = 0.0
_vg = ob_mesh_2.vertex_groups.new(name='top_verticies')
_vg.add([1, 3, 5, 7, 8, 9, 10, 11, 12, 13, 14, 15, 16, 17, 18, 19, 20, 21, 22, 23, 24, 25, 26, 27, 28, 29, 30, 31, 32, 33, 34, 35, 36, 37, 38, 39, 40, 41, 42, 43, 44, 45, 46, 47, 48, 49, 50, 51, 52, 53, 54, 55, 56, 57, 58, 59, 60, 61, 62, 63, 64, 65, 66, 67, 68, 69, 70, 71, 72, 73, 74, 75, 76, 77, 78, 79, 80, 81, 82, 83, 84, 85, 86, 87, 88, 89, 90, 91, 92, 93, 94, 95, 96, 97, 98, 99, 100, 101, 102, 103, 104, 105, 106, 107, 108, 109, 110, 111, 112, 113, 114, 115, 116, 117, 118, 119, 120, 121, 122, 123, 124, 125, 126, 127, 128, 129, 130, 131, 132, 133, 134, 135, 136, 137, 138, 139, 140, 141, 142, 143, 144, 145, 146, 147], 1.0, 'REPLACE')
_m = ob_mesh_2.modifiers.new('Displace_2', 'DISPLACE')
_m.vertex_group = 'top_verticies'
_m.mid_level = 0.0
_m.strength = 0.3
_m.direction = 'Z'
ob_mesh_1.location = (0.0, 0.0, 0.0)
ob_mesh_1.lineart.crease_threshold = 0.0
_vg = ob_mesh_1.vertex_groups.new(name='top_verticies')
_vg.add([1, 3, 5, 7, 8, 9, 10, 11, 12, 13, 14, 15, 16, 17, 18, 19, 20, 21, 22, 23, 24, 25, 26, 27, 28, 29, 30, 31, 32, 33, 34, 35, 36, 37, 38, 39, 40, 41, 42, 43, 44, 45, 46, 47, 48, 49, 50, 51, 52, 53, 54, 55, 56, 57, 58, 59, 60, 61, 62, 63, 64, 65, 66, 67, 68, 69, 70, 71, 72, 73, 74, 75, 76, 77, 78, 79, 80, 81, 82, 83, 84, 85, 86, 87, 88, 89, 90, 91, 92, 93, 94, 95, 96, 97, 98, 99, 100, 101, 102, 103, 104, 105, 106, 107, 108, 109, 110, 111, 112, 113, 114, 115, 116, 117, 118, 119, 120, 121, 122, 123, 124, 125, 126, 127, 128, 129, 130, 131, 132, 133, 134, 135, 136, 137, 138, 139, 140, 141, 142, 143, 144, 145, 146, 147], 1.0, 'REPLACE')
_m = ob_mesh_1.modifiers.new('Displace_1', 'DISPLACE')
_m.vertex_group = 'top_verticies'
_m.mid_level = 0.0
_m.strength = 0.3
_m.direction = 'Z'

# ---- collection membership
col_collection_1.objects.link(ob_mesh_9)
col_collection_1.objects.link(ob_mesh_8)
col_collection_1.objects.link(ob_mesh_7)
col_collection_1.objects.link(ob_mesh_6)
col_collection_1.objects.link(ob_mesh_5)
col_collection_1.objects.link(ob_mesh_4)
col_collection_1.objects.link(ob_mesh_3)
col_collection_1.objects.link(ob_mesh_2)
col_collection_1.objects.link(ob_mesh_1)

# ---- scene / render settings (as saved in the file)
scene.frame_start = 1; scene.frame_end = 250; scene.frame_set(1)
scene.render.engine = 'BLENDER_EEVEE_NEXT'
scene.render.resolution_percentage = 50
scene.render.dither_intensity = 0.0
scene.cycles.use_denoising = False
scene.cycles.samples = 128
scene.cycles.sampling_pattern = 'TABULATED_SOBOL'
scene.cycles.light_sampling_threshold = 0.0
scene.cycles.use_adaptive_sampling = False
scene.cycles.use_light_tree = False
scene.cycles.blur_glossy = 0.0
scene.cycles.sample_clamp_indirect = 0.0
scene.view_settings.view_transform = 'Standard'
bpy.context.view_layer.update()

# ---- added for rendering (the .blend has no active camera and no usable light): camera, sun
cam_auto = bpy.data.cameras.new('AutoCamera')
cam_auto.lens = 50.0
cam_auto.sensor_width = 36.0
cam_auto.clip_end = 1000.0
ob_auto_camera = bpy.data.objects.new('AutoCamera', cam_auto)
scene.collection.objects.link(ob_auto_camera)
ob_auto_camera.location = (0.368734, -0.552481, 0.334988)
ob_auto_camera.rotation_euler = (1.09748, -7.21219e-08, 0.694738)
scene.camera = ob_auto_camera
light_auto_sun = bpy.data.lights.new('AutoSun', 'SUN')
light_auto_sun.energy = 3.0
light_auto_sun.angle = 0.0523599
ob_auto_sun = bpy.data.objects.new('AutoSun', light_auto_sun)
scene.collection.objects.link(ob_auto_sun)
ob_auto_sun.rotation_euler = (0.872665, 0.174533, 0.523599)
bpy.context.view_layer.update()
